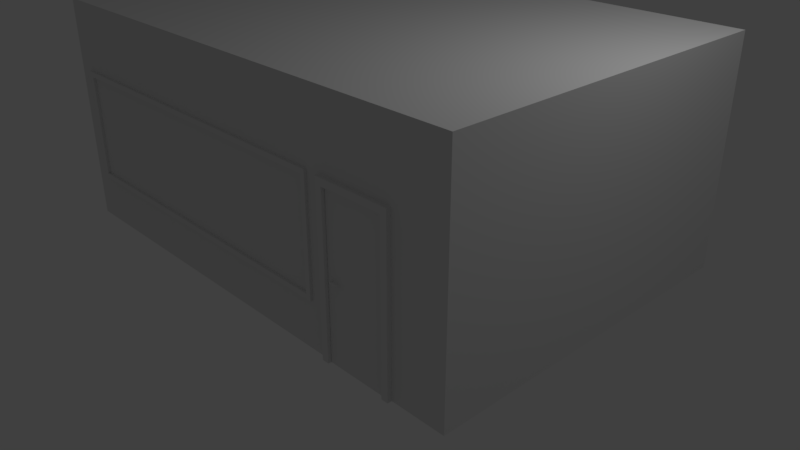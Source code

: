 # Source: Shop.blend  (saved by Blender 2.79.0; exported with 4.5.12 LTS)
import bpy
from mathutils import Matrix  # noqa: F401  (used for matrix-valued properties, if any)

bpy.ops.wm.read_factory_settings(use_empty=True)
scene = bpy.context.scene
scene.name = 'Scene'

# ---- collections
col_collection_1 = bpy.data.collections.new('Collection 1'); scene.collection.children.link(col_collection_1)

# ---- materials (node trees are filled in below, after node groups)
mat_material_001 = bpy.data.materials.new('Material.001')
mat_material_001.alpha_threshold = 0.0
mat_material_001.use_transparent_shadow = False
mat_material_001.roughness = 0.5

# ---- node groups
ng_auto_smooth = bpy.data.node_groups.new('Auto Smooth', 'GeometryNodeTree')
_s = ng_auto_smooth.interface.new_socket(name='Geometry', in_out='OUTPUT', socket_type='NodeSocketGeometry')
_s = ng_auto_smooth.interface.new_socket(name='Geometry', in_out='INPUT', socket_type='NodeSocketGeometry')
_s = ng_auto_smooth.interface.new_socket(name='Angle', in_out='INPUT', socket_type='NodeSocketFloat')
_s.subtype = 'ANGLE'
_s.min_value = 0.0
_s.max_value = 3.142
ng_auto_smooth.is_modifier = True
_N = ng_auto_smooth.nodes; _L = ng_auto_smooth.links
n0 = _N.new('NodeGroupOutput'); n0.name = 'Group Output'; n0.location = (480, -100)
n1 = _N.new('NodeGroupInput'); n1.name = 'Group Input'; n1.location = (-420, -300)
n2 = _N.new('NodeGroupInput'); n2.name = 'Group Input.001'; n2.location = (-60, -100)
n3 = _N.new('GeometryNodeSetShadeSmooth'); n3.name = 'Set Shade Smooth'; n3.location = (120, -100)
n3.domain = 'EDGE'
n4 = _N.new('GeometryNodeSetShadeSmooth'); n4.name = 'Set Shade Smooth.001'; n4.location = (300, -100)
n5 = _N.new('GeometryNodeInputMeshEdgeAngle'); n5.name = 'Edge Angle'; n5.location = (-420, -220)
n6 = _N.new('GeometryNodeInputEdgeSmooth'); n6.name = 'Is Edge Smooth'; n6.location = (-60, -160)
n7 = _N.new('GeometryNodeInputShadeSmooth'); n7.name = 'Is Face Smooth'; n7.location = (-240, -340)
n8 = _N.new('FunctionNodeBooleanMath'); n8.name = 'Boolean Math'; n8.location = (-60, -220)
n9 = _N.new('FunctionNodeCompare'); n9.name = 'Compare'; n9.location = (-240, -180)
n9.operation = 'LESS_EQUAL'
_L.new(n5.outputs[0], n9.inputs[0])
_L.new(n4.outputs[0], n0.inputs[0])
_L.new(n1.outputs[1], n9.inputs[1])
_L.new(n9.outputs[0], n8.inputs[0])
_L.new(n7.outputs[0], n8.inputs[1])
_L.new(n2.outputs[0], n3.inputs[0])
_L.new(n6.outputs[0], n3.inputs[1])
_L.new(n3.outputs[0], n4.inputs[0])
_L.new(n8.outputs[0], n3.inputs[2])
n0.is_active_output = True

# ---- material node trees

# ---- world
world_world = bpy.data.worlds.new('World'); scene.world = world_world
world_world.color = (0.05088, 0.05088, 0.05088)
world_world.use_sun_shadow = False
world_world.sun_shadow_jitter_overblur = 0.0
world_world.cycles.sampling_method = 'MANUAL'

# ---- cameras
cam_camera = bpy.data.cameras.new('Camera')
cam_camera.clip_end = 100.0
cam_camera.lens = 35.0
cam_camera.sensor_width = 32.0
cam_camera.sensor_height = 18.0
cam_camera.ortho_scale = 7.314
cam_camera.dof.focus_distance = 0.0
cam_camera.dof.aperture_fstop = 128.0

# ---- lights
light_lamp = bpy.data.lights.new('Lamp', 'POINT')
light_lamp.transmission_factor = 0.0
light_lamp.cutoff_distance = 30.0
light_lamp.energy = 100.0
light_lamp.shadow_buffer_clip_start = 1.001
light_lamp.shadow_soft_size = 0.1
light_lamp.shadow_maximum_resolution = 0.006
light_lamp.use_absolute_resolution = True

# ---- meshes
me_door_001 = bpy.data.meshes.new('Door.001')
me_door_001.from_pydata([(-0.5, -0.1299, -1.194), (-0.5, 0.0001251, -1.194), (-0.5, 0.1816, -1.194), (-0.41, 0.1816, -1.194), (-0.4, -0.1299, -1.194), (-0.5, -0.1299, 0.9063), (-0.5, 0.0001251, 0.9063), (-0.5, 0.1816, 0.9063), (-0.41, 0.1816, 0.8163), (-0.4, -0.1299, 0.8063), (0.5, -0.1299, 0.9063), (0.5, 0.0001251, 0.9063), (0.5, 0.1816, 0.9063), (0.41, 0.1816, 0.8163), (0.4, -0.1299, 0.8063), (0.5, -0.1299, -1.194), (0.5, 0.0001251, -1.194), (0.5, 0.1816, -1.194), (0.41, 0.1816, -1.194), (0.4, -0.1299, -1.194)], [], [(5, 6, 1, 0), (6, 7, 2, 1), (7, 8, 3, 2), (8, 9, 4, 3), (9, 5, 0, 4), (10, 11, 6, 5), (11, 12, 7, 6), (12, 13, 8, 7), (13, 14, 9, 8), (14, 10, 5, 9), (15, 16, 11, 10), (16, 17, 12, 11), (17, 18, 13, 12), (18, 19, 14, 13), (19, 15, 10, 14), (0, 1, 2, 3, 4), (19, 18, 17, 16, 15)])
me_door_001.polygons.foreach_set('use_smooth', [True] * 17)
_uv = me_door_001.uv_layers.new(name='UVMap')
_uv.uv.foreach_set('vector', [0.9822, 0.3989, 0.9822, 0.3989, 0.9822, 0.222, 0.9822, 0.222, 0.9822, 0.3989, 0.9822, 0.3989, 0.9822, 0.222, 0.9822, 0.222, 0.9822, 0.3989, 0.9737, 0.3914, 0.9737, 0.222, 0.9822, 0.222, 0.9737, 0.3914, 0.9727, 0.3905, 0.9727, 0.222, 0.9737, 0.222, 0.9727, 0.3905, 0.9822, 0.3989, 0.9822, 0.222, 0.9727, 0.222, 0.8876, 0.3989, 0.8876, 0.3989, 0.9822, 0.3989, 0.9822, 0.3989, 0.8876, 0.3989, 0.8876, 0.3989, 0.9822, 0.3989, 0.9822, 0.3989, 0.8876, 0.3989, 0.8961, 0.3914, 0.9737, 0.3914, 0.9822, 0.3989, 0.8961, 0.3914, 0.897, 0.3905, 0.9727, 0.3905, 0.9737, 0.3914, 0.897, 0.3905, 0.8876, 0.3989, 0.9822, 0.3989, 0.9727, 0.3905, 0.8876, 0.222, 0.8876, 0.222, 0.8876, 0.3989, 0.8876, 0.3989, 0.8876, 0.222, 0.8876, 0.222, 0.8876, 0.3989, 0.8876, 0.3989, 0.8876, 0.222, 0.8961, 0.222, 0.8961, 0.3914, 0.8876, 0.3989, 0.8961, 0.222, 0.897, 0.222, 0.897, 0.3905, 0.8961, 0.3914, 0.897, 0.222, 0.8876, 0.222, 0.8876, 0.3989, 0.897, 0.3905, 0.9822, 0.222, 0.9822, 0.222, 0.9822, 0.222, 0.9737, 0.222, 0.9727, 0.222, 0.897, 0.222, 0.8961, 0.222, 0.8876, 0.222, 0.8876, 0.222, 0.8876, 0.222])
me_door_001.materials.append(mat_material_001)
me_door_001.use_remesh_preserve_volume = False
me_door_001.use_remesh_preserve_attributes = False
me_door_001.use_mirror_vertex_groups = False
me_door_001.update()
me_panel_001 = bpy.data.meshes.new('Panel.001')
me_panel_001.from_pydata([(0.04449, -0.02, 0.05223), (0.0, -0.02, 0.0), (0.0, 0.0, 0.0), (0.04449, 4.377e-08, 0.05223), (0.04449, -0.02, 1.953), (0.0, -0.02, 2.005), (0.0, 0.0, 2.005), (0.04449, 4.377e-08, 1.953), (0.7655, -0.02, 1.953), (0.81, -0.02, 2.005), (0.81, 0.0, 2.005), (0.7655, -4.377e-08, 1.953), (0.7655, -0.02, 0.05223), (0.81, -0.02, 0.0), (0.81, 0.0, 0.0), (0.7655, -4.377e-08, 0.05223)], [], [(4, 5, 1, 0), (5, 6, 2, 1), (6, 7, 3, 2), (8, 9, 5, 4), (9, 10, 6, 5), (10, 11, 7, 6), (12, 13, 9, 8), (13, 14, 10, 9), (14, 15, 11, 10), (0, 1, 13, 12), (1, 2, 14, 13), (2, 3, 15, 14), (3, 7, 11, 15), (12, 8, 4, 0)])
me_panel_001.polygons.foreach_set('use_smooth', [True] * 14)
_uv = me_panel_001.uv_layers.new(name='UVMap')
_uv.uv.foreach_set('vector', [0.988, 0.1991, 0.9938, 0.2043, 0.9938, 0.004458, 0.988, 0.009662, 0.9938, 0.2043, 0.9938, 0.2043, 0.9938, 0.004458, 0.9938, 0.004458, 0.9938, 0.2043, 0.988, 0.1991, 0.988, 0.009662, 0.9938, 0.004458, 0.8947, 0.1991, 0.889, 0.2043, 0.9938, 0.2043, 0.988, 0.1991, 0.889, 0.2043, 0.889, 0.2043, 0.9938, 0.2043, 0.9938, 0.2043, 0.889, 0.2043, 0.8947, 0.1991, 0.988, 0.1991, 0.9938, 0.2043, 0.8947, 0.009662, 0.889, 0.004458, 0.889, 0.2043, 0.8947, 0.1991, 0.889, 0.004458, 0.889, 0.004458, 0.889, 0.2043, 0.889, 0.2043, 0.889, 0.004458, 0.8947, 0.009662, 0.8947, 0.1991, 0.889, 0.2043, 0.988, 0.009662, 0.9938, 0.004458, 0.889, 0.004458, 0.8947, 0.009662, 0.9938, 0.004458, 0.9938, 0.004458, 0.889, 0.004458, 0.889, 0.004458, 0.9938, 0.004458, 0.988, 0.009662, 0.8947, 0.009662, 0.889, 0.004458, 0.4098, 0.6511, 0.4098, 0.8455, 0.3361, 0.8455, 0.3361, 0.6511, 0.3361, 0.6511, 0.3361, 0.8455, 0.4098, 0.8455, 0.4098, 0.6511])
me_panel_001.materials.append(mat_material_001)
me_panel_001.use_remesh_preserve_volume = False
me_panel_001.use_remesh_preserve_attributes = False
me_panel_001.use_mirror_vertex_groups = False
me_panel_001.update()
me_handle = bpy.data.meshes.new('Handle')
me_handle.from_pydata([(0.017, 0.0025, -0.0585), (-0.015, 0.001, -0.099), (-0.0165, 0.0025, -0.0585), (0.00025, 0.003, -0.0585), (0.0, 0.0025, -0.107), (-0.018, 0.001, 0.004), (0.00025, 0.003, 0.039), (-0.018, 0.0025, 0.004), (0.019, 0.0025, 0.004), (0.008, 0.0415, 0.0), (0.0005, 0.0025, -0.0165), (0.0005, 0.0025, 0.0205), (-0.0125, 0.0025, 0.002), (0.0135, 0.0025, 0.002), (-0.016, 0.0475, 0.00025), (0.0005, 0.0415, 0.007), (-0.007, 0.0415, 0.0), (0.0005, 0.0415, -0.007), (0.0005, 0.0475, 0.0), (0.0005, 0.04475, -0.012), (0.008, 0.045, 2.328e-10), (0.0005, 0.04475, 0.012), (-0.066, 0.0445, 0.013), (-0.016, 0.0415, 0.00025), (-0.016, 0.0445, -0.01175), (-0.016, 0.0445, 0.01225), (0.0, 0.003, -0.099), (0.015, 0.001, -0.099), (0.0, 0.001, -0.107), (-0.0165, 0.001, 0.039), (0.019, 0.001, 0.004), (0.017, 0.001, -0.0585), (-0.1135, 0.0445, 0.013), (-0.066, 0.041, 0.0005), (-0.066, 0.0445, -0.012), (-0.066, 0.048, 0.0005), (-0.12, 0.0445, 0.0005), (-0.1135, 0.041, 0.0005), (-0.1135, 0.0445, -0.012), (-0.1135, 0.048, 0.0005), (0.0005, 0.0035, -0.007), (-0.007, 0.0035, 0.0), (0.0005, 0.0035, 0.007), (0.008, 0.0035, 0.0), (0.0005, 0.023, -0.007), (-0.007, 0.023, 0.0), (0.0005, 0.023, 0.007), (0.008, 0.023, 0.0), (-0.015, 0.0025, -0.099), (-0.0165, 0.001, -0.0585), (0.015, 0.0025, -0.099), (0.0, 0.0025, 0.044), (0.0, 0.001, 0.044), (0.017, 0.001, 0.039), (-0.0165, 0.0025, 0.039), (0.017, 0.0025, 0.039), (0.017, -0.0225, -0.0585), (-0.015, -0.021, -0.099), (-0.0165, -0.0225, -0.0585), (0.00025, -0.023, -0.0585), (0.0, -0.0225, -0.107), (-0.018, -0.021, 0.004), (0.00025, -0.023, 0.039), (-0.018, -0.0225, 0.004), (0.019, -0.0225, 0.004), (0.008, -0.0615, 0.0), (0.0005, -0.0225, -0.0165), (0.0005, -0.0225, 0.0205), (-0.0125, -0.0225, 0.002), (0.0135, -0.0225, 0.002), (-0.016, -0.0675, 0.00025), (0.0005, -0.0615, 0.007), (-0.007, -0.0615, 0.0), (0.0005, -0.0615, -0.007), (0.0005, -0.0675, 0.0), (0.0005, -0.06475, -0.012), (0.008, -0.065, -2.328e-10), (0.0005, -0.06475, 0.012), (-0.066, -0.0645, 0.013), (-0.016, -0.0615, 0.00025), (-0.016, -0.0645, -0.01175), (-0.016, -0.0645, 0.01225), (0.0, -0.023, -0.099), (0.015, -0.021, -0.099), (0.0, -0.021, -0.107), (-0.0165, -0.021, 0.039), (0.019, -0.021, 0.004), (0.017, -0.021, -0.0585), (-0.1135, -0.0645, 0.013), (-0.066, -0.061, 0.0005), (-0.066, -0.0645, -0.012), (-0.066, -0.068, 0.0005), (-0.12, -0.0645, 0.0005), (-0.1135, -0.061, 0.0005), (-0.1135, -0.0645, -0.012), (-0.1135, -0.068, 0.0005), (0.0005, -0.0235, -0.007), (-0.007, -0.0235, 0.0), (0.0005, -0.0235, 0.007), (0.008, -0.0235, 0.0), (0.0005, -0.043, -0.007), (-0.007, -0.043, 0.0), (0.0005, -0.043, 0.007), (0.008, -0.043, 0.0), (-0.015, -0.0225, -0.099), (-0.0165, -0.021, -0.0585), (0.015, -0.0225, -0.099), (0.0, -0.0225, 0.044), (0.0, -0.021, 0.044), (0.017, -0.021, 0.039), (-0.0165, -0.0225, 0.039), (0.017, -0.0225, 0.039), (0.01281, 0.002875, -0.0585), (0.0185, 0.0025, -0.02662), (0.017, 0.001875, -0.0585), (0.0155, 0.0025, -0.08488), (-0.015, 0.001875, -0.099), (-0.01125, 0.001, -0.105), (-0.015, 0.0, -0.099), (-0.01537, 0.001, -0.08487), (-0.0165, 0.001875, -0.0585), (-0.01763, 0.0025, -0.02662), (-0.01231, 0.002875, -0.0585), (-0.01537, 0.0025, -0.08488), (0.0004375, 0.002875, -0.03175), (6.25e-05, 0.003, -0.08488), (0.0, 0.001875, -0.107), (-0.01125, 0.0025, -0.105), (0.0, 0.002875, -0.105), (0.01125, 0.0025, -0.105), (-0.018, 0.001875, 0.004), (-0.01763, 0.001, -0.02662), (-0.018, 0.0, 0.004), (-0.01763, 0.001, 0.02775), (0.0004375, 0.002875, 0.03188), (-0.01231, 0.002875, 0.039), (6.25e-05, 0.002875, 0.04275), (0.01281, 0.002875, 0.039), (-0.01763, 0.0025, 0.02775), (-0.01662, 0.00275, 0.0035), (0.01762, 0.00275, 0.0035), (0.0185, 0.0025, 0.02775), (0.019, 0.001875, 0.004), (0.008, 0.03663, 0.0), (0.006125, 0.0415, -0.00525), (0.008, 0.04262, 5.821e-11), (0.006125, 0.0415, 0.00525), (0.0005, 0.0025, -0.009375), (0.01025, 0.0025, -0.01187), (-0.00925, 0.0025, -0.01187), (0.0005, 0.0025, 0.01038), (-0.00925, 0.0025, 0.01588), (0.01025, 0.0025, 0.01588), (-0.008375, 0.0025, 0.0005), (0.009375, 0.0025, 0.0005), (-0.007375, 0.04725, 6.25e-05), (-0.016, 0.04675, -0.009875), (-0.033, 0.04788, 0.0004375), (-0.016, 0.04675, 0.01038), (0.0005, 0.03663, 0.007), (0.0005, 0.04256, 0.00825), (-0.005125, 0.0415, 0.00525), (-0.007, 0.03663, 0.0), (-0.00925, 0.04175, 6.25e-05), (-0.005125, 0.0415, -0.00525), (0.0005, 0.03663, -0.007), (0.0005, 0.04256, -0.00825), (0.0005, 0.04681, -0.0115), (0.0005, 0.04681, 0.0115), (0.006125, 0.04713, 5.821e-11), (-0.007375, 0.04456, -0.01169), (0.006125, 0.04494, -0.00925), (0.006125, 0.04494, 0.00925), (-0.007375, 0.04456, 0.01181), (-0.033, 0.0445, 0.01281), (-0.066, 0.04713, 0.009875), (-0.09838, 0.0445, 0.013), (-0.066, 0.04188, 0.009875), (-0.016, 0.04225, 0.008125), (-0.033, 0.04112, 0.0004375), (-0.016, 0.04225, -0.007625), (-0.033, 0.0445, -0.01194), (-0.01125, 0.002875, -0.099), (0.01125, 0.002875, -0.099), (0.015, 0.001875, -0.099), (0.0155, 0.001, -0.08487), (0.015, 0.0, -0.099), (0.01125, 0.001, -0.105), (0.0, 0.0, -0.107), (-0.0165, 0.0, 0.039), (-0.01162, 0.001, 0.04275), (-0.0165, 0.001875, 0.039), (0.0185, 0.001, 0.02775), (0.019, 0.0, 0.004), (0.0185, 0.001, -0.02662), (0.017, 0.0, -0.0585), (-0.1135, 0.04713, 0.009875), (-0.1184, 0.0445, 0.009875), (-0.1135, 0.04188, 0.009875), (-0.09838, 0.041, 0.0005), (-0.066, 0.04188, -0.008875), (-0.09838, 0.0445, -0.012), (-0.066, 0.04713, -0.008875), (-0.09838, 0.048, 0.0005), (-0.1184, 0.04188, 0.0005), (-0.1184, 0.04713, 0.0005), (-0.1184, 0.0445, -0.008875), (-0.1135, 0.04188, -0.008875), (-0.1135, 0.04713, -0.008875), (-0.005125, 0.0035, -0.00525), (0.0005, 0.009125, -0.007), (0.006125, 0.0035, -0.00525), (-0.005125, 0.0035, 0.00525), (-0.007, 0.009125, 0.0), (0.006125, 0.0035, 0.00525), (0.0005, 0.009125, 0.007), (0.008, 0.009125, 0.0), (-0.005125, 0.023, -0.00525), (0.006125, 0.023, -0.00525), (-0.005125, 0.023, 0.00525), (0.006125, 0.023, 0.00525), (-0.0165, 0.0, -0.0585), (0.0, 0.001875, 0.044), (0.01175, 0.0025, 0.04275), (-0.01162, 0.0025, 0.04275), (0.0, 0.0, 0.044), (0.01175, 0.001, 0.04275), (0.017, 0.001875, 0.039), (0.017, 0.0, 0.039), (0.01281, -0.02287, -0.0585), (0.0155, -0.0225, -0.08488), (0.017, -0.02187, -0.0585), (0.0185, -0.0225, -0.02662), (-0.015, -0.02187, -0.099), (-0.01537, -0.021, -0.08487), (-0.015, -0.02, -0.099), (-0.01125, -0.021, -0.105), (-0.0165, -0.02187, -0.0585), (-0.01537, -0.0225, -0.08488), (-0.01231, -0.02287, -0.0585), (-0.01763, -0.0225, -0.02662), (6.25e-05, -0.023, -0.08488), (0.0004375, -0.02287, -0.03175), (0.0, -0.02187, -0.107), (0.01125, -0.0225, -0.105), (0.0, -0.02287, -0.105), (-0.01125, -0.0225, -0.105), (-0.018, -0.02187, 0.004), (-0.01763, -0.021, 0.02775), (-0.018, -0.02, 0.004), (-0.01763, -0.021, -0.02662), (0.0004375, -0.02287, 0.03188), (0.01281, -0.02287, 0.039), (6.25e-05, -0.02287, 0.04275), (-0.01231, -0.02287, 0.039), (-0.01662, -0.02275, 0.0035), (-0.01763, -0.0225, 0.02775), (0.019, -0.02187, 0.004), (0.0185, -0.0225, 0.02775), (0.01762, -0.02275, 0.0035), (0.008, -0.05663, 0.0), (0.006125, -0.0615, 0.00525), (0.008, -0.06262, -5.821e-11), (0.006125, -0.0615, -0.00525), (0.0005, -0.0225, -0.009375), (-0.00925, -0.0225, -0.01187), (0.01025, -0.0225, -0.01187), (0.0005, -0.0225, 0.01038), (0.01025, -0.0225, 0.01588), (-0.00925, -0.0225, 0.01588), (-0.008375, -0.0225, 0.0005), (0.009375, -0.0225, 0.0005), (-0.007375, -0.06725, 6.25e-05), (-0.016, -0.06675, 0.01038), (-0.033, -0.06787, 0.0004375), (-0.016, -0.06675, -0.009875), (0.0005, -0.05663, 0.007), (-0.005125, -0.0615, 0.00525), (0.0005, -0.06256, 0.00825), (-0.007, -0.05663, 0.0), (-0.005125, -0.0615, -0.00525), (-0.00925, -0.06175, 6.25e-05), (0.0005, -0.05663, -0.007), (0.0005, -0.06256, -0.00825), (0.0005, -0.06681, -0.0115), (0.006125, -0.06712, -5.821e-11), (0.0005, -0.06681, 0.0115), (0.006125, -0.06494, -0.00925), (-0.007375, -0.06456, -0.01169), (0.006125, -0.06494, 0.00925), (-0.007375, -0.06456, 0.01181), (-0.033, -0.0645, 0.01281), (-0.066, -0.06188, 0.009875), (-0.09838, -0.0645, 0.013), (-0.066, -0.06712, 0.009875), (-0.016, -0.06225, -0.007625), (-0.033, -0.06112, 0.0004375), (-0.016, -0.06225, 0.008125), (-0.033, -0.0645, -0.01194), (-0.01125, -0.02287, -0.099), (0.01125, -0.02287, -0.099), (0.015, -0.02187, -0.099), (0.01125, -0.021, -0.105), (0.015, -0.02, -0.099), (0.0155, -0.021, -0.08487), (0.0, -0.02, -0.107), (-0.0165, -0.02187, 0.039), (-0.01162, -0.021, 0.04275), (-0.0165, -0.02, 0.039), (0.0185, -0.021, -0.02662), (0.019, -0.02, 0.004), (0.0185, -0.021, 0.02775), (0.017, -0.02, -0.0585), (-0.1135, -0.06188, 0.009875), (-0.1184, -0.0645, 0.009875), (-0.1135, -0.06712, 0.009875), (-0.066, -0.06188, -0.008875), (-0.09838, -0.061, 0.0005), (-0.066, -0.06712, -0.008875), (-0.09838, -0.0645, -0.012), (-0.09838, -0.068, 0.0005), (-0.1184, -0.06188, 0.0005), (-0.1184, -0.0645, -0.008875), (-0.1184, -0.06712, 0.0005), (-0.1135, -0.06188, -0.008875), (-0.1135, -0.06712, -0.008875), (0.006125, -0.0235, -0.00525), (0.0005, -0.02913, -0.007), (-0.005125, -0.0235, -0.00525), (-0.007, -0.02913, 0.0), (-0.005125, -0.0235, 0.00525), (0.0005, -0.02913, 0.007), (0.006125, -0.0235, 0.00525), (0.008, -0.02913, 0.0), (0.006125, -0.043, -0.00525), (-0.005125, -0.043, -0.00525), (-0.005125, -0.043, 0.00525), (0.006125, -0.043, 0.00525), (-0.0165, -0.02, -0.0585), (0.0, -0.02187, 0.044), (-0.01162, -0.0225, 0.04275), (0.01175, -0.0225, 0.04275), (0.01175, -0.021, 0.04275), (0.0, -0.02, 0.044), (0.017, -0.02, 0.039), (0.017, -0.02187, 0.039), (0.008333, 0.002778, -0.1034), (0.007156, 0.0025, -0.006906), (0.01125, 0.001875, -0.105), (0.0185, 0.001875, -0.02662), (-0.008333, 0.002778, -0.1034), (-0.006156, 0.0025, -0.006906), (-0.01125, 0.001875, -0.105), (-0.01763, 0.001875, -0.02662), (0.007156, 0.0025, 0.007906), (0.0185, 0.001875, 0.02775), (-0.01763, 0.001875, 0.02775), (-0.006156, 0.0025, 0.007906), (-0.01421, 0.00284, -0.02534), (0.01513, 0.00284, -0.02534), (-0.01421, 0.00284, 0.0283), (0.01513, 0.00284, 0.0283), (-0.00724, 0.04227, -0.00682), (0.006125, 0.04261, -0.00625), (-0.00724, 0.04227, 0.0069), (0.006125, 0.04261, 0.00625), (-0.007375, 0.04658, -0.01078), (0.004667, 0.04647, -0.007889), (-0.007375, 0.04658, 0.01091), (0.004667, 0.04647, 0.007889), (-0.033, 0.04197, 0.009437), (-0.033, 0.04197, -0.008562), (-0.033, 0.04703, 0.01), (-0.033, 0.04703, -0.009125), (0.0185, 0.0, -0.02662), (0.01125, 0.0, -0.105), (-0.01125, 0.0, -0.105), (-0.01763, 0.0, -0.02662), (0.0185, 0.0, 0.02775), (-0.01763, 0.0, 0.02775), (-0.09838, 0.04188, 0.009875), (-0.09838, 0.04188, -0.008875), (-0.09838, 0.04713, 0.009875), (-0.09838, 0.04713, -0.008875), (-0.1171, 0.04256, 0.007444), (-0.1171, 0.04256, -0.006444), (-0.1171, 0.04644, 0.007444), (-0.1171, 0.04644, -0.006444), (0.006125, 0.009125, -0.00525), (0.006125, 0.009125, 0.00525), (-0.005125, 0.009125, 0.00525), (-0.005125, 0.009125, -0.00525), (0.006125, 0.03663, -0.00525), (0.006125, 0.03663, 0.00525), (-0.005125, 0.03663, 0.00525), (-0.005125, 0.03663, -0.00525), (0.01164, 0.002875, -0.08488), (0.0155, 0.001875, -0.08488), (-0.01537, 0.001875, -0.08488), (-0.01152, 0.002875, -0.08488), (0.0155, 0.0, -0.08488), (-0.01537, 0.0, -0.08488), (0.009028, 0.002778, 0.04178), (0.01175, 0.001875, 0.04275), (-0.01162, 0.001875, 0.04275), (-0.008806, 0.002778, 0.04178), (0.01175, 0.0, 0.04275), (-0.01162, 0.0, 0.04275), (0.008333, -0.02278, -0.1034), (0.007156, -0.0225, -0.006906), (0.01125, -0.02188, -0.105), (0.0185, -0.02188, -0.02662), (-0.008333, -0.02278, -0.1034), (-0.006156, -0.0225, -0.006906), (-0.01125, -0.02188, -0.105), (-0.01763, -0.02188, -0.02662), (0.007156, -0.0225, 0.007906), (0.0185, -0.02188, 0.02775), (-0.01763, -0.02188, 0.02775), (-0.006156, -0.0225, 0.007906), (-0.01421, -0.02284, -0.02534), (0.01513, -0.02284, -0.02534), (-0.01421, -0.02284, 0.0283), (0.01513, -0.02284, 0.0283), (-0.00724, -0.06227, -0.00682), (0.006125, -0.06261, -0.00625), (-0.00724, -0.06227, 0.0069), (0.006125, -0.06261, 0.00625), (-0.007375, -0.06658, -0.01078), (0.004667, -0.06647, -0.007889), (-0.007375, -0.06658, 0.01091), (0.004667, -0.06647, 0.007889), (-0.033, -0.06197, 0.009437), (-0.033, -0.06197, -0.008562), (-0.033, -0.06703, 0.01), (-0.033, -0.06703, -0.009125), (0.0185, -0.02, -0.02662), (0.01125, -0.02, -0.105), (-0.01125, -0.02, -0.105), (-0.01763, -0.02, -0.02662), (0.0185, -0.02, 0.02775), (-0.01763, -0.02, 0.02775), (-0.09838, -0.06187, 0.009875), (-0.09838, -0.06187, -0.008875), (-0.09838, -0.06712, 0.009875), (-0.09838, -0.06712, -0.008875), (-0.1171, -0.06256, 0.007444), (-0.1171, -0.06256, -0.006444), (-0.1171, -0.06644, 0.007444), (-0.1171, -0.06644, -0.006444), (0.006125, -0.02913, -0.00525), (0.006125, -0.02913, 0.00525), (-0.005125, -0.02913, 0.00525), (-0.005125, -0.02913, -0.00525), (0.006125, -0.05663, -0.00525), (0.006125, -0.05663, 0.00525), (-0.005125, -0.05663, 0.00525), (-0.005125, -0.05663, -0.00525), (0.01164, -0.02287, -0.08488), (0.0155, -0.02188, -0.08488), (-0.01537, -0.02188, -0.08488), (-0.01152, -0.02287, -0.08488), (0.0155, -0.02, -0.08488), (-0.01537, -0.02, -0.08488), (0.009028, -0.02278, 0.04178), (0.01175, -0.02188, 0.04275), (-0.01162, -0.02188, 0.04275), (-0.008806, -0.02278, 0.04178), (0.01175, -0.02, 0.04275), (-0.01162, -0.02, 0.04275)], [], [(0, 112, 359, 113), (0, 113, 349, 114), (0, 114, 397, 115), (0, 115, 396, 112), (1, 116, 352, 117), (1, 117, 376, 118), (1, 118, 401, 119), (1, 119, 398, 116), (2, 120, 353, 121), (2, 121, 358, 122), (2, 122, 399, 123), (2, 123, 398, 120), (3, 122, 358, 124), (3, 124, 359, 112), (3, 112, 396, 125), (3, 125, 399, 122), (4, 126, 352, 127), (4, 127, 350, 128), (4, 128, 346, 129), (4, 129, 348, 126), (5, 130, 353, 131), (5, 131, 377, 132), (5, 132, 379, 133), (5, 133, 356, 130), (6, 134, 360, 135), (6, 135, 405, 136), (6, 136, 402, 137), (6, 137, 361, 134), (7, 121, 353, 130), (7, 130, 356, 138), (7, 138, 360, 139), (7, 139, 358, 121), (8, 113, 359, 140), (8, 140, 361, 141), (8, 141, 355, 142), (8, 142, 349, 113), (9, 143, 392, 144), (9, 144, 363, 145), (9, 145, 365, 146), (9, 146, 393, 143), (10, 147, 347, 148), (10, 148, 359, 124), (10, 124, 358, 149), (10, 149, 351, 147), (11, 150, 357, 151), (11, 151, 360, 134), (11, 134, 361, 152), (11, 152, 354, 150), (12, 153, 351, 149), (12, 149, 358, 139), (12, 139, 360, 151), (12, 151, 357, 153), (13, 154, 354, 152), (13, 152, 361, 140), (13, 140, 359, 148), (13, 148, 347, 154), (14, 155, 366, 156), (14, 156, 373, 157), (14, 157, 372, 158), (14, 158, 368, 155), (15, 159, 393, 146), (15, 146, 365, 160), (15, 160, 364, 161), (15, 161, 394, 159), (16, 162, 394, 161), (16, 161, 364, 163), (16, 163, 362, 164), (16, 164, 395, 162), (17, 165, 395, 164), (17, 164, 362, 166), (17, 166, 363, 144), (17, 144, 392, 165), (18, 167, 366, 155), (18, 155, 368, 168), (18, 168, 369, 169), (18, 169, 367, 167), (19, 166, 362, 170), (19, 170, 366, 167), (19, 167, 367, 171), (19, 171, 363, 166), (20, 145, 363, 171), (20, 171, 367, 169), (20, 169, 369, 172), (20, 172, 365, 145), (21, 160, 365, 172), (21, 172, 369, 168), (21, 168, 368, 173), (21, 173, 364, 160), (22, 174, 372, 175), (22, 175, 382, 176), (22, 176, 380, 177), (22, 177, 370, 174), (23, 163, 364, 178), (23, 178, 370, 179), (23, 179, 371, 180), (23, 180, 362, 163), (24, 170, 362, 180), (24, 180, 371, 181), (24, 181, 373, 156), (24, 156, 366, 170), (25, 173, 368, 158), (25, 158, 372, 174), (25, 174, 370, 178), (25, 178, 364, 173), (26, 182, 399, 125), (26, 125, 396, 183), (26, 183, 346, 128), (26, 128, 350, 182), (27, 184, 397, 185), (27, 185, 400, 186), (27, 186, 375, 187), (27, 187, 348, 184), (28, 126, 348, 187), (28, 187, 375, 188), (28, 188, 376, 117), (28, 117, 352, 126), (29, 133, 379, 189), (29, 189, 407, 190), (29, 190, 404, 191), (29, 191, 356, 133), (30, 142, 355, 192), (30, 192, 378, 193), (30, 193, 374, 194), (30, 194, 349, 142), (31, 114, 349, 194), (31, 194, 374, 195), (31, 195, 400, 185), (31, 185, 397, 114), (32, 176, 382, 196), (32, 196, 386, 197), (32, 197, 384, 198), (32, 198, 380, 176), (33, 179, 370, 177), (33, 177, 380, 199), (33, 199, 381, 200), (33, 200, 371, 179), (34, 181, 371, 200), (34, 200, 381, 201), (34, 201, 383, 202), (34, 202, 373, 181), (35, 157, 373, 202), (35, 202, 383, 203), (35, 203, 382, 175), (35, 175, 372, 157), (36, 204, 384, 197), (36, 197, 386, 205), (36, 205, 387, 206), (36, 206, 385, 204), (37, 199, 380, 198), (37, 198, 384, 204), (37, 204, 385, 207), (37, 207, 381, 199), (38, 201, 381, 207), (38, 207, 385, 206), (38, 206, 387, 208), (38, 208, 383, 201), (39, 203, 383, 208), (39, 208, 387, 205), (39, 205, 386, 196), (39, 196, 382, 203), (40, 147, 351, 209), (40, 209, 391, 210), (40, 210, 388, 211), (40, 211, 347, 147), (41, 153, 357, 212), (41, 212, 390, 213), (41, 213, 391, 209), (41, 209, 351, 153), (42, 150, 354, 214), (42, 214, 389, 215), (42, 215, 390, 212), (42, 212, 357, 150), (43, 154, 347, 211), (43, 211, 388, 216), (43, 216, 389, 214), (43, 214, 354, 154), (44, 210, 391, 217), (44, 217, 395, 165), (44, 165, 392, 218), (44, 218, 388, 210), (45, 213, 390, 219), (45, 219, 394, 162), (45, 162, 395, 217), (45, 217, 391, 213), (46, 215, 389, 220), (46, 220, 393, 159), (46, 159, 394, 219), (46, 219, 390, 215), (47, 216, 388, 218), (47, 218, 392, 143), (47, 143, 393, 220), (47, 220, 389, 216), (48, 116, 398, 123), (48, 123, 399, 182), (48, 182, 350, 127), (48, 127, 352, 116), (49, 120, 398, 119), (49, 119, 401, 221), (49, 221, 377, 131), (49, 131, 353, 120), (50, 183, 396, 115), (50, 115, 397, 184), (50, 184, 348, 129), (50, 129, 346, 183), (51, 222, 403, 223), (51, 223, 402, 136), (51, 136, 405, 224), (51, 224, 404, 222), (52, 222, 404, 190), (52, 190, 407, 225), (52, 225, 406, 226), (52, 226, 403, 222), (53, 192, 355, 227), (53, 227, 403, 226), (53, 226, 406, 228), (53, 228, 378, 192), (54, 138, 356, 191), (54, 191, 404, 224), (54, 224, 405, 135), (54, 135, 360, 138), (55, 141, 361, 137), (55, 137, 402, 223), (55, 223, 403, 227), (55, 227, 355, 141), (56, 229, 458, 230), (56, 230, 459, 231), (56, 231, 411, 232), (56, 232, 421, 229), (57, 233, 460, 234), (57, 234, 463, 235), (57, 235, 438, 236), (57, 236, 414, 233), (58, 237, 460, 238), (58, 238, 461, 239), (58, 239, 420, 240), (58, 240, 415, 237), (59, 239, 461, 241), (59, 241, 458, 229), (59, 229, 421, 242), (59, 242, 420, 239), (60, 243, 410, 244), (60, 244, 408, 245), (60, 245, 412, 246), (60, 246, 414, 243), (61, 247, 418, 248), (61, 248, 441, 249), (61, 249, 439, 250), (61, 250, 415, 247), (62, 251, 423, 252), (62, 252, 464, 253), (62, 253, 467, 254), (62, 254, 422, 251), (63, 240, 420, 255), (63, 255, 422, 256), (63, 256, 418, 247), (63, 247, 415, 240), (64, 232, 411, 257), (64, 257, 417, 258), (64, 258, 423, 259), (64, 259, 421, 232), (65, 260, 455, 261), (65, 261, 427, 262), (65, 262, 425, 263), (65, 263, 454, 260), (66, 264, 413, 265), (66, 265, 420, 242), (66, 242, 421, 266), (66, 266, 409, 264), (67, 267, 416, 268), (67, 268, 423, 251), (67, 251, 422, 269), (67, 269, 419, 267), (68, 270, 419, 269), (68, 269, 422, 255), (68, 255, 420, 265), (68, 265, 413, 270), (69, 271, 409, 266), (69, 266, 421, 259), (69, 259, 423, 268), (69, 268, 416, 271), (70, 272, 430, 273), (70, 273, 434, 274), (70, 274, 435, 275), (70, 275, 428, 272), (71, 276, 456, 277), (71, 277, 426, 278), (71, 278, 427, 261), (71, 261, 455, 276), (72, 279, 457, 280), (72, 280, 424, 281), (72, 281, 426, 277), (72, 277, 456, 279), (73, 282, 454, 263), (73, 263, 425, 283), (73, 283, 424, 280), (73, 280, 457, 282), (74, 284, 429, 285), (74, 285, 431, 286), (74, 286, 430, 272), (74, 272, 428, 284), (75, 283, 425, 287), (75, 287, 429, 284), (75, 284, 428, 288), (75, 288, 424, 283), (76, 262, 427, 289), (76, 289, 431, 285), (76, 285, 429, 287), (76, 287, 425, 262), (77, 278, 426, 290), (77, 290, 430, 286), (77, 286, 431, 289), (77, 289, 427, 278), (78, 291, 432, 292), (78, 292, 442, 293), (78, 293, 444, 294), (78, 294, 434, 291), (79, 281, 424, 295), (79, 295, 433, 296), (79, 296, 432, 297), (79, 297, 426, 281), (80, 288, 428, 275), (80, 275, 435, 298), (80, 298, 433, 295), (80, 295, 424, 288), (81, 290, 426, 297), (81, 297, 432, 291), (81, 291, 434, 273), (81, 273, 430, 290), (82, 299, 412, 245), (82, 245, 408, 300), (82, 300, 458, 241), (82, 241, 461, 299), (83, 301, 410, 302), (83, 302, 437, 303), (83, 303, 462, 304), (83, 304, 459, 301), (84, 243, 414, 236), (84, 236, 438, 305), (84, 305, 437, 302), (84, 302, 410, 243), (85, 248, 418, 306), (85, 306, 466, 307), (85, 307, 469, 308), (85, 308, 441, 248), (86, 257, 411, 309), (86, 309, 436, 310), (86, 310, 440, 311), (86, 311, 417, 257), (87, 231, 459, 304), (87, 304, 462, 312), (87, 312, 436, 309), (87, 309, 411, 231), (88, 293, 442, 313), (88, 313, 446, 314), (88, 314, 448, 315), (88, 315, 444, 293), (89, 296, 433, 316), (89, 316, 443, 317), (89, 317, 442, 292), (89, 292, 432, 296), (90, 298, 435, 318), (90, 318, 445, 319), (90, 319, 443, 316), (90, 316, 433, 298), (91, 274, 434, 294), (91, 294, 444, 320), (91, 320, 445, 318), (91, 318, 435, 274), (92, 321, 447, 322), (92, 322, 449, 323), (92, 323, 448, 314), (92, 314, 446, 321), (93, 317, 443, 324), (93, 324, 447, 321), (93, 321, 446, 313), (93, 313, 442, 317), (94, 319, 445, 325), (94, 325, 449, 322), (94, 322, 447, 324), (94, 324, 443, 319), (95, 320, 444, 315), (95, 315, 448, 323), (95, 323, 449, 325), (95, 325, 445, 320), (96, 264, 409, 326), (96, 326, 450, 327), (96, 327, 453, 328), (96, 328, 413, 264), (97, 270, 413, 328), (97, 328, 453, 329), (97, 329, 452, 330), (97, 330, 419, 270), (98, 267, 419, 330), (98, 330, 452, 331), (98, 331, 451, 332), (98, 332, 416, 267), (99, 271, 416, 332), (99, 332, 451, 333), (99, 333, 450, 326), (99, 326, 409, 271), (100, 327, 450, 334), (100, 334, 454, 282), (100, 282, 457, 335), (100, 335, 453, 327), (101, 329, 453, 335), (101, 335, 457, 279), (101, 279, 456, 336), (101, 336, 452, 329), (102, 331, 452, 336), (102, 336, 456, 276), (102, 276, 455, 337), (102, 337, 451, 331), (103, 333, 451, 337), (103, 337, 455, 260), (103, 260, 454, 334), (103, 334, 450, 333), (104, 233, 414, 246), (104, 246, 412, 299), (104, 299, 461, 238), (104, 238, 460, 233), (105, 237, 415, 250), (105, 250, 439, 338), (105, 338, 463, 234), (105, 234, 460, 237), (106, 300, 408, 244), (106, 244, 410, 301), (106, 301, 459, 230), (106, 230, 458, 300), (107, 339, 466, 340), (107, 340, 467, 253), (107, 253, 464, 341), (107, 341, 465, 339), (108, 339, 465, 342), (108, 342, 468, 343), (108, 343, 469, 307), (108, 307, 466, 339), (109, 311, 440, 344), (109, 344, 468, 342), (109, 342, 465, 345), (109, 345, 417, 311), (110, 256, 422, 254), (110, 254, 467, 340), (110, 340, 466, 306), (110, 306, 418, 256), (111, 258, 417, 345), (111, 345, 465, 341), (111, 341, 464, 252), (111, 252, 423, 258)])
me_handle.polygons.foreach_set('use_smooth', [True] * 448)
_uv = me_handle.uv_layers.new(name='UVMap')
_uv.uv.foreach_set('vector', [0.4691, 0.02685, 0.47, 0.02685, 0.4695, 0.03437, 0.4687, 0.03407, 0.4691, 0.02685, 0.4687, 0.03407, 0.4687, 0.03407, 0.4691, 0.02685, 0.4691, 0.02685, 0.4691, 0.02685, 0.4694, 0.02088, 0.4694, 0.02088, 0.4691, 0.02685, 0.4694, 0.02088, 0.4703, 0.02088, 0.47, 0.02685, 0.4763, 0.01768, 0.4763, 0.01768, 0.4755, 0.01632, 0.4755, 0.01632, 0.4763, 0.01768, 0.4755, 0.01632, 0.4755, 0.01632, 0.4763, 0.01768, 0.4763, 0.01768, 0.4763, 0.01768, 0.4764, 0.02088, 0.4764, 0.02088, 0.4763, 0.01768, 0.4764, 0.02088, 0.4764, 0.02088, 0.4763, 0.01768, 0.4766, 0.02685, 0.4766, 0.02685, 0.4769, 0.03407, 0.4769, 0.03407, 0.4766, 0.02685, 0.4769, 0.03407, 0.4761, 0.03437, 0.4757, 0.02685, 0.4766, 0.02685, 0.4757, 0.02685, 0.4755, 0.02088, 0.4764, 0.02088, 0.4766, 0.02685, 0.4764, 0.02088, 0.4764, 0.02088, 0.4766, 0.02685, 0.4729, 0.02685, 0.4757, 0.02685, 0.4761, 0.03437, 0.4728, 0.03291, 0.4729, 0.02685, 0.4728, 0.03291, 0.4695, 0.03437, 0.47, 0.02685, 0.4729, 0.02685, 0.47, 0.02685, 0.4703, 0.02088, 0.4729, 0.02088, 0.4729, 0.02685, 0.4729, 0.02088, 0.4755, 0.02088, 0.4757, 0.02685, 0.4729, 0.01587, 0.4729, 0.01587, 0.4755, 0.01632, 0.4755, 0.01632, 0.4729, 0.01587, 0.4755, 0.01632, 0.4748, 0.01668, 0.4729, 0.01632, 0.4729, 0.01587, 0.4729, 0.01632, 0.471, 0.01668, 0.4704, 0.01632, 0.4729, 0.01587, 0.4704, 0.01632, 0.4704, 0.01632, 0.4729, 0.01587, 0.477, 0.04101, 0.477, 0.04101, 0.4769, 0.03407, 0.4769, 0.03407, 0.477, 0.04101, 0.4769, 0.03407, 0.4769, 0.03407, 0.477, 0.04101, 0.477, 0.04101, 0.477, 0.04101, 0.4769, 0.04639, 0.4769, 0.04639, 0.477, 0.04101, 0.4769, 0.04639, 0.4769, 0.04639, 0.477, 0.04101, 0.4729, 0.04894, 0.4728, 0.04732, 0.4761, 0.04651, 0.4757, 0.04894, 0.4729, 0.04894, 0.4757, 0.04894, 0.4749, 0.04957, 0.4729, 0.04979, 0.4729, 0.04894, 0.4729, 0.04979, 0.4709, 0.04957, 0.47, 0.04894, 0.4729, 0.04894, 0.47, 0.04894, 0.4695, 0.04651, 0.4728, 0.04732, 0.477, 0.04101, 0.4769, 0.03407, 0.4769, 0.03407, 0.477, 0.04101, 0.477, 0.04101, 0.477, 0.04101, 0.4769, 0.04639, 0.4769, 0.04639, 0.477, 0.04101, 0.4769, 0.04639, 0.4761, 0.04651, 0.4767, 0.0409, 0.477, 0.04101, 0.4767, 0.0409, 0.4761, 0.03437, 0.4769, 0.03407, 0.4686, 0.04101, 0.4687, 0.03407, 0.4695, 0.03437, 0.4689, 0.0409, 0.4686, 0.04101, 0.4689, 0.0409, 0.4695, 0.04651, 0.4687, 0.04639, 0.4686, 0.04101, 0.4687, 0.04639, 0.4687, 0.04639, 0.4686, 0.04101, 0.4686, 0.04101, 0.4686, 0.04101, 0.4687, 0.03407, 0.4687, 0.03407, 0.4711, 0.0401, 0.4711, 0.0401, 0.4715, 0.03892, 0.4715, 0.03892, 0.4711, 0.0401, 0.4715, 0.03892, 0.4715, 0.03869, 0.4711, 0.0401, 0.4711, 0.0401, 0.4711, 0.0401, 0.4715, 0.04152, 0.4715, 0.04129, 0.4711, 0.0401, 0.4715, 0.04129, 0.4715, 0.04129, 0.4711, 0.0401, 0.4728, 0.03637, 0.4728, 0.03798, 0.4713, 0.03854, 0.4706, 0.03741, 0.4728, 0.03637, 0.4706, 0.03741, 0.4695, 0.03437, 0.4728, 0.03291, 0.4728, 0.03637, 0.4728, 0.03291, 0.4761, 0.03437, 0.475, 0.03741, 0.4728, 0.03637, 0.475, 0.03741, 0.4743, 0.03854, 0.4728, 0.03798, 0.4728, 0.04475, 0.4728, 0.04245, 0.4743, 0.0419, 0.475, 0.0437, 0.4728, 0.04475, 0.475, 0.0437, 0.4761, 0.04651, 0.4728, 0.04732, 0.4728, 0.04475, 0.4728, 0.04732, 0.4695, 0.04651, 0.4706, 0.0437, 0.4728, 0.04475, 0.4706, 0.0437, 0.4713, 0.0419, 0.4728, 0.04245, 0.4757, 0.04056, 0.4748, 0.04022, 0.4743, 0.03854, 0.475, 0.03741, 0.4757, 0.04056, 0.475, 0.03741, 0.4761, 0.03437, 0.4767, 0.0409, 0.4757, 0.04056, 0.4767, 0.0409, 0.4761, 0.04651, 0.475, 0.0437, 0.4757, 0.04056, 0.475, 0.0437, 0.4743, 0.0419, 0.4748, 0.04022, 0.4698, 0.04056, 0.4708, 0.04022, 0.4713, 0.0419, 0.4706, 0.0437, 0.4698, 0.04056, 0.4706, 0.0437, 0.4695, 0.04651, 0.4689, 0.0409, 0.4698, 0.04056, 0.4689, 0.0409, 0.4695, 0.03437, 0.4706, 0.03741, 0.4698, 0.04056, 0.4706, 0.03741, 0.4713, 0.03854, 0.4708, 0.04022, 0.4765, 0.04016, 0.4746, 0.04012, 0.4746, 0.03766, 0.4765, 0.03787, 0.4765, 0.04016, 0.4765, 0.03787, 0.4804, 0.03804, 0.4804, 0.0402, 0.4765, 0.04016, 0.4804, 0.0402, 0.4804, 0.04237, 0.4765, 0.04245, 0.4765, 0.04016, 0.4765, 0.04245, 0.4746, 0.04257, 0.4746, 0.04012, 0.4728, 0.04169, 0.4728, 0.04169, 0.4715, 0.04129, 0.4715, 0.04129, 0.4728, 0.04169, 0.4715, 0.04129, 0.4715, 0.04152, 0.4728, 0.04197, 0.4728, 0.04169, 0.4728, 0.04197, 0.4745, 0.04167, 0.4741, 0.04129, 0.4728, 0.04169, 0.4741, 0.04129, 0.4741, 0.04129, 0.4728, 0.04169, 0.4745, 0.0401, 0.4745, 0.0401, 0.4741, 0.04129, 0.4741, 0.04129, 0.4745, 0.0401, 0.4741, 0.04129, 0.4745, 0.04167, 0.475, 0.04012, 0.4745, 0.0401, 0.475, 0.04012, 0.4745, 0.03856, 0.4741, 0.03892, 0.4745, 0.0401, 0.4741, 0.03892, 0.4741, 0.03892, 0.4745, 0.0401, 0.4728, 0.03852, 0.4728, 0.03852, 0.4741, 0.03892, 0.4741, 0.03892, 0.4728, 0.03852, 0.4741, 0.03892, 0.4745, 0.03856, 0.4728, 0.03824, 0.4728, 0.03852, 0.4728, 0.03824, 0.4715, 0.03869, 0.4715, 0.03892, 0.4728, 0.03852, 0.4715, 0.03892, 0.4715, 0.03892, 0.4728, 0.03852, 0.4728, 0.0401, 0.4728, 0.0375, 0.4746, 0.03766, 0.4746, 0.04012, 0.4728, 0.0401, 0.4746, 0.04012, 0.4746, 0.04257, 0.4728, 0.04271, 0.4728, 0.0401, 0.4728, 0.04271, 0.4718, 0.04189, 0.4715, 0.0401, 0.4728, 0.0401, 0.4715, 0.0401, 0.4718, 0.03832, 0.4728, 0.0375, 0.4728, 0.03739, 0.4728, 0.03824, 0.4745, 0.03856, 0.4746, 0.03746, 0.4728, 0.03739, 0.4746, 0.03746, 0.4746, 0.03766, 0.4728, 0.0375, 0.4728, 0.03739, 0.4728, 0.0375, 0.4718, 0.03832, 0.4715, 0.03801, 0.4728, 0.03739, 0.4715, 0.03801, 0.4715, 0.03869, 0.4728, 0.03824, 0.4711, 0.0401, 0.4711, 0.0401, 0.4715, 0.03869, 0.4715, 0.03801, 0.4711, 0.0401, 0.4715, 0.03801, 0.4718, 0.03832, 0.4715, 0.0401, 0.4711, 0.0401, 0.4715, 0.0401, 0.4718, 0.04189, 0.4715, 0.0422, 0.4711, 0.0401, 0.4715, 0.0422, 0.4715, 0.04152, 0.4711, 0.0401, 0.4728, 0.04282, 0.4728, 0.04197, 0.4715, 0.04152, 0.4715, 0.0422, 0.4728, 0.04282, 0.4715, 0.0422, 0.4718, 0.04189, 0.4728, 0.04271, 0.4728, 0.04282, 0.4728, 0.04271, 0.4746, 0.04257, 0.4746, 0.04278, 0.4728, 0.04282, 0.4746, 0.04278, 0.4745, 0.04167, 0.4728, 0.04197, 0.4879, 0.04305, 0.4804, 0.04301, 0.4804, 0.04237, 0.4879, 0.04234, 0.4879, 0.04305, 0.4879, 0.04234, 0.4952, 0.04234, 0.4952, 0.04305, 0.4879, 0.04305, 0.4952, 0.04305, 0.4952, 0.04234, 0.4879, 0.04234, 0.4879, 0.04305, 0.4879, 0.04234, 0.4804, 0.04224, 0.4804, 0.04301, 0.4765, 0.04016, 0.475, 0.04012, 0.4745, 0.04167, 0.4765, 0.04194, 0.4765, 0.04016, 0.4765, 0.04194, 0.4804, 0.04224, 0.4804, 0.0402, 0.4765, 0.04016, 0.4804, 0.0402, 0.4804, 0.03817, 0.4765, 0.03838, 0.4765, 0.04016, 0.4765, 0.03838, 0.4745, 0.03856, 0.475, 0.04012, 0.4765, 0.03744, 0.4746, 0.03746, 0.4745, 0.03856, 0.4765, 0.03838, 0.4765, 0.03744, 0.4765, 0.03838, 0.4804, 0.03817, 0.4804, 0.0374, 0.4765, 0.03744, 0.4804, 0.0374, 0.4804, 0.03804, 0.4765, 0.03787, 0.4765, 0.03744, 0.4765, 0.03787, 0.4746, 0.03766, 0.4746, 0.03746, 0.4765, 0.04288, 0.4746, 0.04278, 0.4746, 0.04257, 0.4765, 0.04245, 0.4765, 0.04288, 0.4765, 0.04245, 0.4804, 0.04237, 0.4804, 0.04301, 0.4765, 0.04288, 0.4804, 0.04301, 0.4804, 0.04224, 0.4765, 0.04194, 0.4765, 0.04288, 0.4765, 0.04194, 0.4745, 0.04167, 0.4746, 0.04278, 0.4729, 0.01768, 0.4755, 0.01768, 0.4755, 0.02088, 0.4729, 0.02088, 0.4729, 0.01768, 0.4729, 0.02088, 0.4703, 0.02088, 0.4704, 0.01768, 0.4729, 0.01768, 0.4704, 0.01768, 0.471, 0.01668, 0.4729, 0.01632, 0.4729, 0.01768, 0.4729, 0.01632, 0.4748, 0.01668, 0.4755, 0.01768, 0.4695, 0.01768, 0.4695, 0.01768, 0.4694, 0.02088, 0.4694, 0.02088, 0.4695, 0.01768, 0.4694, 0.02088, 0.4694, 0.02088, 0.4695, 0.01768, 0.4695, 0.01768, 0.4695, 0.01768, 0.4704, 0.01632, 0.4704, 0.01632, 0.4695, 0.01768, 0.4704, 0.01632, 0.4704, 0.01632, 0.4695, 0.01768, 0.4729, 0.01587, 0.4729, 0.01587, 0.4704, 0.01632, 0.4704, 0.01632, 0.4729, 0.01587, 0.4704, 0.01632, 0.4704, 0.01632, 0.4729, 0.01587, 0.4729, 0.01587, 0.4729, 0.01587, 0.4755, 0.01632, 0.4755, 0.01632, 0.4729, 0.01587, 0.4755, 0.01632, 0.4755, 0.01632, 0.4729, 0.01587, 0.4766, 0.04894, 0.4769, 0.04639, 0.4769, 0.04639, 0.4766, 0.04894, 0.4766, 0.04894, 0.4766, 0.04894, 0.4755, 0.04979, 0.4755, 0.04979, 0.4766, 0.04894, 0.4755, 0.04979, 0.4755, 0.04979, 0.4766, 0.04894, 0.4766, 0.04894, 0.4766, 0.04894, 0.4769, 0.04639, 0.4769, 0.04639, 0.4686, 0.04101, 0.4686, 0.04101, 0.4687, 0.04639, 0.4687, 0.04639, 0.4686, 0.04101, 0.4687, 0.04639, 0.4687, 0.04639, 0.4686, 0.04101, 0.4686, 0.04101, 0.4686, 0.04101, 0.4687, 0.03407, 0.4687, 0.03407, 0.4686, 0.04101, 0.4687, 0.03407, 0.4687, 0.03407, 0.4686, 0.04101, 0.4691, 0.02685, 0.4691, 0.02685, 0.4687, 0.03407, 0.4687, 0.03407, 0.4691, 0.02685, 0.4687, 0.03407, 0.4687, 0.03407, 0.4691, 0.02685, 0.4691, 0.02685, 0.4691, 0.02685, 0.4694, 0.02088, 0.4694, 0.02088, 0.4691, 0.02685, 0.4694, 0.02088, 0.4694, 0.02088, 0.4691, 0.02685, 0.4986, 0.04305, 0.4952, 0.04305, 0.4952, 0.04234, 0.4986, 0.04234, 0.4986, 0.04305, 0.4986, 0.04234, 0.4994, 0.04179, 0.4997, 0.04234, 0.4986, 0.04305, 0.4997, 0.04234, 0.4994, 0.04179, 0.4986, 0.04234, 0.4986, 0.04305, 0.4986, 0.04234, 0.4952, 0.04234, 0.4952, 0.04305, 0.4879, 0.04022, 0.4804, 0.0402, 0.4804, 0.04224, 0.4879, 0.04234, 0.4879, 0.04022, 0.4879, 0.04234, 0.4952, 0.04234, 0.4952, 0.04022, 0.4879, 0.04022, 0.4952, 0.04022, 0.4952, 0.03809, 0.4879, 0.03809, 0.4879, 0.04022, 0.4879, 0.03809, 0.4804, 0.03817, 0.4804, 0.0402, 0.4879, 0.03739, 0.4804, 0.0374, 0.4804, 0.03817, 0.4879, 0.03809, 0.4879, 0.03739, 0.4879, 0.03809, 0.4952, 0.03809, 0.4952, 0.03739, 0.4879, 0.03739, 0.4952, 0.03739, 0.4952, 0.03809, 0.4879, 0.03809, 0.4879, 0.03739, 0.4879, 0.03809, 0.4804, 0.03804, 0.4804, 0.0374, 0.4879, 0.04022, 0.4804, 0.0402, 0.4804, 0.03804, 0.4879, 0.03809, 0.4879, 0.04022, 0.4879, 0.03809, 0.4952, 0.03809, 0.4952, 0.04022, 0.4879, 0.04022, 0.4952, 0.04022, 0.4952, 0.04234, 0.4879, 0.04234, 0.4879, 0.04022, 0.4879, 0.04234, 0.4804, 0.04237, 0.4804, 0.0402, 0.5001, 0.04022, 0.4997, 0.04022, 0.4994, 0.04179, 0.4997, 0.04234, 0.5001, 0.04022, 0.4997, 0.04234, 0.4994, 0.04179, 0.4997, 0.04022, 0.5001, 0.04022, 0.4997, 0.04022, 0.4994, 0.03864, 0.4997, 0.03809, 0.5001, 0.04022, 0.4997, 0.03809, 0.4994, 0.03864, 0.4997, 0.04022, 0.4986, 0.04022, 0.4952, 0.04022, 0.4952, 0.04234, 0.4986, 0.04234, 0.4986, 0.04022, 0.4986, 0.04234, 0.4994, 0.04179, 0.4997, 0.04022, 0.4986, 0.04022, 0.4997, 0.04022, 0.4994, 0.03864, 0.4986, 0.03809, 0.4986, 0.04022, 0.4986, 0.03809, 0.4952, 0.03809, 0.4952, 0.04022, 0.4986, 0.03739, 0.4952, 0.03739, 0.4952, 0.03809, 0.4986, 0.03809, 0.4986, 0.03739, 0.4986, 0.03809, 0.4994, 0.03864, 0.4997, 0.03809, 0.4986, 0.03739, 0.4997, 0.03809, 0.4994, 0.03864, 0.4986, 0.03809, 0.4986, 0.03739, 0.4986, 0.03809, 0.4952, 0.03809, 0.4952, 0.03739, 0.4986, 0.04022, 0.4952, 0.04022, 0.4952, 0.03809, 0.4986, 0.03809, 0.4986, 0.04022, 0.4986, 0.03809, 0.4994, 0.03864, 0.4997, 0.04022, 0.4986, 0.04022, 0.4997, 0.04022, 0.4994, 0.04179, 0.4986, 0.04234, 0.4986, 0.04022, 0.4986, 0.04234, 0.4952, 0.04234, 0.4952, 0.04022, 0.4728, 0.03852, 0.4728, 0.03798, 0.4743, 0.03854, 0.4741, 0.03892, 0.4728, 0.03852, 0.4741, 0.03892, 0.4741, 0.03892, 0.4728, 0.03852, 0.4728, 0.03852, 0.4728, 0.03852, 0.4715, 0.03892, 0.4715, 0.03892, 0.4728, 0.03852, 0.4715, 0.03892, 0.4713, 0.03854, 0.4728, 0.03798, 0.4745, 0.0401, 0.4748, 0.04022, 0.4743, 0.0419, 0.4741, 0.04129, 0.4745, 0.0401, 0.4741, 0.04129, 0.4741, 0.04129, 0.4745, 0.0401, 0.4745, 0.0401, 0.4745, 0.0401, 0.4741, 0.03892, 0.4741, 0.03892, 0.4745, 0.0401, 0.4741, 0.03892, 0.4743, 0.03854, 0.4748, 0.04022, 0.4728, 0.04169, 0.4728, 0.04245, 0.4713, 0.0419, 0.4715, 0.04129, 0.4728, 0.04169, 0.4715, 0.04129, 0.4715, 0.04129, 0.4728, 0.04169, 0.4728, 0.04169, 0.4728, 0.04169, 0.4741, 0.04129, 0.4741, 0.04129, 0.4728, 0.04169, 0.4741, 0.04129, 0.4743, 0.0419, 0.4728, 0.04245, 0.4711, 0.0401, 0.4708, 0.04022, 0.4713, 0.03854, 0.4715, 0.03892, 0.4711, 0.0401, 0.4715, 0.03892, 0.4715, 0.03892, 0.4711, 0.0401, 0.4711, 0.0401, 0.4711, 0.0401, 0.4715, 0.04129, 0.4715, 0.04129, 0.4711, 0.0401, 0.4715, 0.04129, 0.4713, 0.0419, 0.4708, 0.04022, 0.4728, 0.03852, 0.4728, 0.03852, 0.4741, 0.03892, 0.4741, 0.03892, 0.4728, 0.03852, 0.4741, 0.03892, 0.4741, 0.03892, 0.4728, 0.03852, 0.4728, 0.03852, 0.4728, 0.03852, 0.4715, 0.03892, 0.4715, 0.03892, 0.4728, 0.03852, 0.4715, 0.03892, 0.4715, 0.03892, 0.4728, 0.03852, 0.4745, 0.0401, 0.4745, 0.0401, 0.4741, 0.04129, 0.4741, 0.04129, 0.4745, 0.0401, 0.4741, 0.04129, 0.4741, 0.04129, 0.4745, 0.0401, 0.4745, 0.0401, 0.4745, 0.0401, 0.4741, 0.03892, 0.4741, 0.03892, 0.4745, 0.0401, 0.4741, 0.03892, 0.4741, 0.03892, 0.4745, 0.0401, 0.4728, 0.04169, 0.4728, 0.04169, 0.4715, 0.04129, 0.4715, 0.04129, 0.4728, 0.04169, 0.4715, 0.04129, 0.4715, 0.04129, 0.4728, 0.04169, 0.4728, 0.04169, 0.4728, 0.04169, 0.4741, 0.04129, 0.4741, 0.04129, 0.4728, 0.04169, 0.4741, 0.04129, 0.4741, 0.04129, 0.4728, 0.04169, 0.4711, 0.0401, 0.4711, 0.0401, 0.4715, 0.03892, 0.4715, 0.03892, 0.4711, 0.0401, 0.4715, 0.03892, 0.4715, 0.03892, 0.4711, 0.0401, 0.4711, 0.0401, 0.4711, 0.0401, 0.4715, 0.04129, 0.4715, 0.04129, 0.4711, 0.0401, 0.4715, 0.04129, 0.4715, 0.04129, 0.4711, 0.0401, 0.4763, 0.01768, 0.4763, 0.01768, 0.4764, 0.02088, 0.4764, 0.02088, 0.4763, 0.01768, 0.4764, 0.02088, 0.4755, 0.02088, 0.4755, 0.01768, 0.4763, 0.01768, 0.4755, 0.01768, 0.4748, 0.01668, 0.4755, 0.01632, 0.4763, 0.01768, 0.4755, 0.01632, 0.4755, 0.01632, 0.4763, 0.01768, 0.4766, 0.02685, 0.4766, 0.02685, 0.4764, 0.02088, 0.4764, 0.02088, 0.4766, 0.02685, 0.4764, 0.02088, 0.4764, 0.02088, 0.4766, 0.02685, 0.4766, 0.02685, 0.4766, 0.02685, 0.4769, 0.03407, 0.4769, 0.03407, 0.4766, 0.02685, 0.4769, 0.03407, 0.4769, 0.03407, 0.4766, 0.02685, 0.4695, 0.01768, 0.4704, 0.01768, 0.4703, 0.02088, 0.4694, 0.02088, 0.4695, 0.01768, 0.4694, 0.02088, 0.4694, 0.02088, 0.4695, 0.01768, 0.4695, 0.01768, 0.4695, 0.01768, 0.4704, 0.01632, 0.4704, 0.01632, 0.4695, 0.01768, 0.4704, 0.01632, 0.471, 0.01668, 0.4704, 0.01768, 0.4729, 0.05007, 0.4729, 0.05007, 0.4702, 0.04979, 0.4702, 0.04979, 0.4729, 0.05007, 0.4702, 0.04979, 0.4709, 0.04957, 0.4729, 0.04979, 0.4729, 0.05007, 0.4729, 0.04979, 0.4749, 0.04957, 0.4755, 0.04979, 0.4729, 0.05007, 0.4755, 0.04979, 0.4755, 0.04979, 0.4729, 0.05007, 0.4729, 0.05007, 0.4729, 0.05007, 0.4755, 0.04979, 0.4755, 0.04979, 0.4729, 0.05007, 0.4755, 0.04979, 0.4755, 0.04979, 0.4729, 0.05007, 0.4729, 0.05007, 0.4729, 0.05007, 0.4702, 0.04979, 0.4702, 0.04979, 0.4729, 0.05007, 0.4702, 0.04979, 0.4702, 0.04979, 0.4729, 0.05007, 0.4691, 0.04894, 0.4687, 0.04639, 0.4687, 0.04639, 0.4691, 0.04894, 0.4691, 0.04894, 0.4691, 0.04894, 0.4702, 0.04979, 0.4702, 0.04979, 0.4691, 0.04894, 0.4702, 0.04979, 0.4702, 0.04979, 0.4691, 0.04894, 0.4691, 0.04894, 0.4691, 0.04894, 0.4687, 0.04639, 0.4687, 0.04639, 0.4766, 0.04894, 0.4769, 0.04639, 0.4769, 0.04639, 0.4766, 0.04894, 0.4766, 0.04894, 0.4766, 0.04894, 0.4755, 0.04979, 0.4755, 0.04979, 0.4766, 0.04894, 0.4755, 0.04979, 0.4749, 0.04957, 0.4757, 0.04894, 0.4766, 0.04894, 0.4757, 0.04894, 0.4761, 0.04651, 0.4769, 0.04639, 0.4691, 0.04894, 0.4687, 0.04639, 0.4695, 0.04651, 0.47, 0.04894, 0.4691, 0.04894, 0.47, 0.04894, 0.4709, 0.04957, 0.4702, 0.04979, 0.4691, 0.04894, 0.4702, 0.04979, 0.4702, 0.04979, 0.4691, 0.04894, 0.4691, 0.04894, 0.4691, 0.04894, 0.4687, 0.04639, 0.4687, 0.04639, 0.4691, 0.02685, 0.47, 0.02685, 0.4703, 0.02088, 0.4694, 0.02088, 0.4691, 0.02685, 0.4694, 0.02088, 0.4694, 0.02088, 0.4691, 0.02685, 0.4691, 0.02685, 0.4691, 0.02685, 0.4687, 0.03407, 0.4687, 0.03407, 0.4691, 0.02685, 0.4687, 0.03407, 0.4695, 0.03437, 0.47, 0.02685, 0.4763, 0.01768, 0.4763, 0.01768, 0.4764, 0.02088, 0.4764, 0.02088, 0.4763, 0.01768, 0.4764, 0.02088, 0.4764, 0.02088, 0.4763, 0.01768, 0.4763, 0.01768, 0.4763, 0.01768, 0.4755, 0.01632, 0.4755, 0.01632, 0.4763, 0.01768, 0.4755, 0.01632, 0.4755, 0.01632, 0.4763, 0.01768, 0.4766, 0.02685, 0.4766, 0.02685, 0.4764, 0.02088, 0.4764, 0.02088, 0.4766, 0.02685, 0.4764, 0.02088, 0.4755, 0.02088, 0.4757, 0.02685, 0.4766, 0.02685, 0.4757, 0.02685, 0.4761, 0.03437, 0.4769, 0.03407, 0.4766, 0.02685, 0.4769, 0.03407, 0.4769, 0.03407, 0.4766, 0.02685, 0.4729, 0.02685, 0.4757, 0.02685, 0.4755, 0.02088, 0.4729, 0.02088, 0.4729, 0.02685, 0.4729, 0.02088, 0.4703, 0.02088, 0.47, 0.02685, 0.4729, 0.02685, 0.47, 0.02685, 0.4695, 0.03437, 0.4728, 0.03291, 0.4729, 0.02685, 0.4728, 0.03291, 0.4761, 0.03437, 0.4757, 0.02685, 0.4729, 0.01587, 0.4729, 0.01587, 0.4704, 0.01632, 0.4704, 0.01632, 0.4729, 0.01587, 0.4704, 0.01632, 0.471, 0.01668, 0.4729, 0.01632, 0.4729, 0.01587, 0.4729, 0.01632, 0.4748, 0.01668, 0.4755, 0.01632, 0.4729, 0.01587, 0.4755, 0.01632, 0.4755, 0.01632, 0.4729, 0.01587, 0.477, 0.04101, 0.477, 0.04101, 0.4769, 0.04639, 0.4769, 0.04639, 0.477, 0.04101, 0.4769, 0.04639, 0.4769, 0.04639, 0.477, 0.04101, 0.477, 0.04101, 0.477, 0.04101, 0.4769, 0.03407, 0.4769, 0.03407, 0.477, 0.04101, 0.4769, 0.03407, 0.4769, 0.03407, 0.477, 0.04101, 0.4729, 0.04894, 0.4728, 0.04732, 0.4695, 0.04651, 0.47, 0.04894, 0.4729, 0.04894, 0.47, 0.04894, 0.4709, 0.04957, 0.4729, 0.04979, 0.4729, 0.04894, 0.4729, 0.04979, 0.4749, 0.04957, 0.4757, 0.04894, 0.4729, 0.04894, 0.4757, 0.04894, 0.4761, 0.04651, 0.4728, 0.04732, 0.477, 0.04101, 0.4769, 0.03407, 0.4761, 0.03437, 0.4767, 0.0409, 0.477, 0.04101, 0.4767, 0.0409, 0.4761, 0.04651, 0.4769, 0.04639, 0.477, 0.04101, 0.4769, 0.04639, 0.4769, 0.04639, 0.477, 0.04101, 0.477, 0.04101, 0.477, 0.04101, 0.4769, 0.03407, 0.4769, 0.03407, 0.4686, 0.04101, 0.4687, 0.03407, 0.4687, 0.03407, 0.4686, 0.04101, 0.4686, 0.04101, 0.4686, 0.04101, 0.4687, 0.04639, 0.4687, 0.04639, 0.4686, 0.04101, 0.4687, 0.04639, 0.4695, 0.04651, 0.4689, 0.0409, 0.4686, 0.04101, 0.4689, 0.0409, 0.4695, 0.03437, 0.4687, 0.03407, 0.4711, 0.0401, 0.4711, 0.0401, 0.4715, 0.04129, 0.4715, 0.04129, 0.4711, 0.0401, 0.4715, 0.04129, 0.4715, 0.04152, 0.4711, 0.0401, 0.4711, 0.0401, 0.4711, 0.0401, 0.4715, 0.03869, 0.4715, 0.03892, 0.4711, 0.0401, 0.4715, 0.03892, 0.4715, 0.03892, 0.4711, 0.0401, 0.4728, 0.03637, 0.4728, 0.03798, 0.4743, 0.03854, 0.475, 0.03741, 0.4728, 0.03637, 0.475, 0.03741, 0.4761, 0.03437, 0.4728, 0.03291, 0.4728, 0.03637, 0.4728, 0.03291, 0.4695, 0.03437, 0.4706, 0.03741, 0.4728, 0.03637, 0.4706, 0.03741, 0.4713, 0.03854, 0.4728, 0.03798, 0.4728, 0.04475, 0.4728, 0.04245, 0.4713, 0.0419, 0.4706, 0.0437, 0.4728, 0.04475, 0.4706, 0.0437, 0.4695, 0.04651, 0.4728, 0.04732, 0.4728, 0.04475, 0.4728, 0.04732, 0.4761, 0.04651, 0.475, 0.0437, 0.4728, 0.04475, 0.475, 0.0437, 0.4743, 0.0419, 0.4728, 0.04245, 0.4757, 0.04056, 0.4748, 0.04022, 0.4743, 0.0419, 0.475, 0.0437, 0.4757, 0.04056, 0.475, 0.0437, 0.4761, 0.04651, 0.4767, 0.0409, 0.4757, 0.04056, 0.4767, 0.0409, 0.4761, 0.03437, 0.475, 0.03741, 0.4757, 0.04056, 0.475, 0.03741, 0.4743, 0.03854, 0.4748, 0.04022, 0.4698, 0.04056, 0.4708, 0.04022, 0.4713, 0.03854, 0.4706, 0.03741, 0.4698, 0.04056, 0.4706, 0.03741, 0.4695, 0.03437, 0.4689, 0.0409, 0.4698, 0.04056, 0.4689, 0.0409, 0.4695, 0.04651, 0.4706, 0.0437, 0.4698, 0.04056, 0.4706, 0.0437, 0.4713, 0.0419, 0.4708, 0.04022, 0.4765, 0.04016, 0.4746, 0.04012, 0.4746, 0.04257, 0.4765, 0.04245, 0.4765, 0.04016, 0.4765, 0.04245, 0.4804, 0.04237, 0.4804, 0.0402, 0.4765, 0.04016, 0.4804, 0.0402, 0.4804, 0.03804, 0.4765, 0.03787, 0.4765, 0.04016, 0.4765, 0.03787, 0.4746, 0.03766, 0.4746, 0.04012, 0.4728, 0.04169, 0.4728, 0.04169, 0.4741, 0.04129, 0.4741, 0.04129, 0.4728, 0.04169, 0.4741, 0.04129, 0.4745, 0.04167, 0.4728, 0.04197, 0.4728, 0.04169, 0.4728, 0.04197, 0.4715, 0.04152, 0.4715, 0.04129, 0.4728, 0.04169, 0.4715, 0.04129, 0.4715, 0.04129, 0.4728, 0.04169, 0.4745, 0.0401, 0.4745, 0.0401, 0.4741, 0.03892, 0.4741, 0.03892, 0.4745, 0.0401, 0.4741, 0.03892, 0.4745, 0.03856, 0.475, 0.04012, 0.4745, 0.0401, 0.475, 0.04012, 0.4745, 0.04167, 0.4741, 0.04129, 0.4745, 0.0401, 0.4741, 0.04129, 0.4741, 0.04129, 0.4745, 0.0401, 0.4728, 0.03852, 0.4728, 0.03852, 0.4715, 0.03892, 0.4715, 0.03892, 0.4728, 0.03852, 0.4715, 0.03892, 0.4715, 0.03869, 0.4728, 0.03824, 0.4728, 0.03852, 0.4728, 0.03824, 0.4745, 0.03856, 0.4741, 0.03892, 0.4728, 0.03852, 0.4741, 0.03892, 0.4741, 0.03892, 0.4728, 0.03852, 0.4728, 0.0401, 0.4728, 0.0375, 0.4718, 0.03832, 0.4715, 0.0401, 0.4728, 0.0401, 0.4715, 0.0401, 0.4718, 0.04189, 0.4728, 0.04271, 0.4728, 0.0401, 0.4728, 0.04271, 0.4746, 0.04257, 0.4746, 0.04012, 0.4728, 0.0401, 0.4746, 0.04012, 0.4746, 0.03766, 0.4728, 0.0375, 0.4728, 0.03739, 0.4728, 0.03824, 0.4715, 0.03869, 0.4715, 0.03801, 0.4728, 0.03739, 0.4715, 0.03801, 0.4718, 0.03832, 0.4728, 0.0375, 0.4728, 0.03739, 0.4728, 0.0375, 0.4746, 0.03766, 0.4746, 0.03746, 0.4728, 0.03739, 0.4746, 0.03746, 0.4745, 0.03856, 0.4728, 0.03824, 0.4711, 0.0401, 0.4711, 0.0401, 0.4715, 0.04152, 0.4715, 0.0422, 0.4711, 0.0401, 0.4715, 0.0422, 0.4718, 0.04189, 0.4715, 0.0401, 0.4711, 0.0401, 0.4715, 0.0401, 0.4718, 0.03832, 0.4715, 0.03801, 0.4711, 0.0401, 0.4715, 0.03801, 0.4715, 0.03869, 0.4711, 0.0401, 0.4728, 0.04282, 0.4728, 0.04197, 0.4745, 0.04167, 0.4746, 0.04278, 0.4728, 0.04282, 0.4746, 0.04278, 0.4746, 0.04257, 0.4728, 0.04271, 0.4728, 0.04282, 0.4728, 0.04271, 0.4718, 0.04189, 0.4715, 0.0422, 0.4728, 0.04282, 0.4715, 0.0422, 0.4715, 0.04152, 0.4728, 0.04197, 0.4879, 0.04305, 0.4804, 0.04301, 0.4804, 0.04224, 0.4879, 0.04234, 0.4879, 0.04305, 0.4879, 0.04234, 0.4952, 0.04234, 0.4952, 0.04305, 0.4879, 0.04305, 0.4952, 0.04305, 0.4952, 0.04234, 0.4879, 0.04234, 0.4879, 0.04305, 0.4879, 0.04234, 0.4804, 0.04237, 0.4804, 0.04301, 0.4765, 0.04016, 0.475, 0.04012, 0.4745, 0.03856, 0.4765, 0.03838, 0.4765, 0.04016, 0.4765, 0.03838, 0.4804, 0.03817, 0.4804, 0.0402, 0.4765, 0.04016, 0.4804, 0.0402, 0.4804, 0.04224, 0.4765, 0.04194, 0.4765, 0.04016, 0.4765, 0.04194, 0.4745, 0.04167, 0.475, 0.04012, 0.4765, 0.03744, 0.4746, 0.03746, 0.4746, 0.03766, 0.4765, 0.03787, 0.4765, 0.03744, 0.4765, 0.03787, 0.4804, 0.03804, 0.4804, 0.0374, 0.4765, 0.03744, 0.4804, 0.0374, 0.4804, 0.03817, 0.4765, 0.03838, 0.4765, 0.03744, 0.4765, 0.03838, 0.4745, 0.03856, 0.4746, 0.03746, 0.4765, 0.04288, 0.4746, 0.04278, 0.4745, 0.04167, 0.4765, 0.04194, 0.4765, 0.04288, 0.4765, 0.04194, 0.4804, 0.04224, 0.4804, 0.04301, 0.4765, 0.04288, 0.4804, 0.04301, 0.4804, 0.04237, 0.4765, 0.04245, 0.4765, 0.04288, 0.4765, 0.04245, 0.4746, 0.04257, 0.4746, 0.04278, 0.4729, 0.01768, 0.4755, 0.01768, 0.4748, 0.01668, 0.4729, 0.01632, 0.4729, 0.01768, 0.4729, 0.01632, 0.471, 0.01668, 0.4704, 0.01768, 0.4729, 0.01768, 0.4704, 0.01768, 0.4703, 0.02088, 0.4729, 0.02088, 0.4729, 0.01768, 0.4729, 0.02088, 0.4755, 0.02088, 0.4755, 0.01768, 0.4695, 0.01768, 0.4695, 0.01768, 0.4704, 0.01632, 0.4704, 0.01632, 0.4695, 0.01768, 0.4704, 0.01632, 0.4704, 0.01632, 0.4695, 0.01768, 0.4695, 0.01768, 0.4695, 0.01768, 0.4694, 0.02088, 0.4694, 0.02088, 0.4695, 0.01768, 0.4694, 0.02088, 0.4694, 0.02088, 0.4695, 0.01768, 0.4729, 0.01587, 0.4729, 0.01587, 0.4755, 0.01632, 0.4755, 0.01632, 0.4729, 0.01587, 0.4755, 0.01632, 0.4755, 0.01632, 0.4729, 0.01587, 0.4729, 0.01587, 0.4729, 0.01587, 0.4704, 0.01632, 0.4704, 0.01632, 0.4729, 0.01587, 0.4704, 0.01632, 0.4704, 0.01632, 0.4729, 0.01587, 0.4766, 0.04894, 0.4769, 0.04639, 0.4769, 0.04639, 0.4766, 0.04894, 0.4766, 0.04894, 0.4766, 0.04894, 0.4755, 0.04979, 0.4755, 0.04979, 0.4766, 0.04894, 0.4755, 0.04979, 0.4755, 0.04979, 0.4766, 0.04894, 0.4766, 0.04894, 0.4766, 0.04894, 0.4769, 0.04639, 0.4769, 0.04639, 0.4686, 0.04101, 0.4686, 0.04101, 0.4687, 0.03407, 0.4687, 0.03407, 0.4686, 0.04101, 0.4687, 0.03407, 0.4687, 0.03407, 0.4686, 0.04101, 0.4686, 0.04101, 0.4686, 0.04101, 0.4687, 0.04639, 0.4687, 0.04639, 0.4686, 0.04101, 0.4687, 0.04639, 0.4687, 0.04639, 0.4686, 0.04101, 0.4691, 0.02685, 0.4691, 0.02685, 0.4694, 0.02088, 0.4694, 0.02088, 0.4691, 0.02685, 0.4694, 0.02088, 0.4694, 0.02088, 0.4691, 0.02685, 0.4691, 0.02685, 0.4691, 0.02685, 0.4687, 0.03407, 0.4687, 0.03407, 0.4691, 0.02685, 0.4687, 0.03407, 0.4687, 0.03407, 0.4691, 0.02685, 0.4986, 0.04305, 0.4952, 0.04305, 0.4952, 0.04234, 0.4986, 0.04234, 0.4986, 0.04305, 0.4986, 0.04234, 0.4994, 0.04179, 0.4997, 0.04234, 0.4986, 0.04305, 0.4997, 0.04234, 0.4994, 0.04179, 0.4986, 0.04234, 0.4986, 0.04305, 0.4986, 0.04234, 0.4952, 0.04234, 0.4952, 0.04305, 0.4879, 0.04022, 0.4804, 0.0402, 0.4804, 0.03817, 0.4879, 0.03809, 0.4879, 0.04022, 0.4879, 0.03809, 0.4952, 0.03809, 0.4952, 0.04022, 0.4879, 0.04022, 0.4952, 0.04022, 0.4952, 0.04234, 0.4879, 0.04234, 0.4879, 0.04022, 0.4879, 0.04234, 0.4804, 0.04224, 0.4804, 0.0402, 0.4879, 0.03739, 0.4804, 0.0374, 0.4804, 0.03804, 0.4879, 0.03809, 0.4879, 0.03739, 0.4879, 0.03809, 0.4952, 0.03809, 0.4952, 0.03739, 0.4879, 0.03739, 0.4952, 0.03739, 0.4952, 0.03809, 0.4879, 0.03809, 0.4879, 0.03739, 0.4879, 0.03809, 0.4804, 0.03817, 0.4804, 0.0374, 0.4879, 0.04022, 0.4804, 0.0402, 0.4804, 0.04237, 0.4879, 0.04234, 0.4879, 0.04022, 0.4879, 0.04234, 0.4952, 0.04234, 0.4952, 0.04022, 0.4879, 0.04022, 0.4952, 0.04022, 0.4952, 0.03809, 0.4879, 0.03809, 0.4879, 0.04022, 0.4879, 0.03809, 0.4804, 0.03804, 0.4804, 0.0402, 0.5001, 0.04022, 0.4997, 0.04022, 0.4994, 0.03864, 0.4997, 0.03809, 0.5001, 0.04022, 0.4997, 0.03809, 0.4994, 0.03864, 0.4997, 0.04022, 0.5001, 0.04022, 0.4997, 0.04022, 0.4994, 0.04179, 0.4997, 0.04234, 0.5001, 0.04022, 0.4997, 0.04234, 0.4994, 0.04179, 0.4997, 0.04022, 0.4986, 0.04022, 0.4952, 0.04022, 0.4952, 0.03809, 0.4986, 0.03809, 0.4986, 0.04022, 0.4986, 0.03809, 0.4994, 0.03864, 0.4997, 0.04022, 0.4986, 0.04022, 0.4997, 0.04022, 0.4994, 0.04179, 0.4986, 0.04234, 0.4986, 0.04022, 0.4986, 0.04234, 0.4952, 0.04234, 0.4952, 0.04022, 0.4986, 0.03739, 0.4952, 0.03739, 0.4952, 0.03809, 0.4986, 0.03809, 0.4986, 0.03739, 0.4986, 0.03809, 0.4994, 0.03864, 0.4997, 0.03809, 0.4986, 0.03739, 0.4997, 0.03809, 0.4994, 0.03864, 0.4986, 0.03809, 0.4986, 0.03739, 0.4986, 0.03809, 0.4952, 0.03809, 0.4952, 0.03739, 0.4986, 0.04022, 0.4952, 0.04022, 0.4952, 0.04234, 0.4986, 0.04234, 0.4986, 0.04022, 0.4986, 0.04234, 0.4994, 0.04179, 0.4997, 0.04022, 0.4986, 0.04022, 0.4997, 0.04022, 0.4994, 0.03864, 0.4986, 0.03809, 0.4986, 0.04022, 0.4986, 0.03809, 0.4952, 0.03809, 0.4952, 0.04022, 0.4728, 0.03852, 0.4728, 0.03798, 0.4713, 0.03854, 0.4715, 0.03892, 0.4728, 0.03852, 0.4715, 0.03892, 0.4715, 0.03892, 0.4728, 0.03852, 0.4728, 0.03852, 0.4728, 0.03852, 0.4741, 0.03892, 0.4741, 0.03892, 0.4728, 0.03852, 0.4741, 0.03892, 0.4743, 0.03854, 0.4728, 0.03798, 0.4745, 0.0401, 0.4748, 0.04022, 0.4743, 0.03854, 0.4741, 0.03892, 0.4745, 0.0401, 0.4741, 0.03892, 0.4741, 0.03892, 0.4745, 0.0401, 0.4745, 0.0401, 0.4745, 0.0401, 0.4741, 0.04129, 0.4741, 0.04129, 0.4745, 0.0401, 0.4741, 0.04129, 0.4743, 0.0419, 0.4748, 0.04022, 0.4728, 0.04169, 0.4728, 0.04245, 0.4743, 0.0419, 0.4741, 0.04129, 0.4728, 0.04169, 0.4741, 0.04129, 0.4741, 0.04129, 0.4728, 0.04169, 0.4728, 0.04169, 0.4728, 0.04169, 0.4715, 0.04129, 0.4715, 0.04129, 0.4728, 0.04169, 0.4715, 0.04129, 0.4713, 0.0419, 0.4728, 0.04245, 0.4711, 0.0401, 0.4708, 0.04022, 0.4713, 0.0419, 0.4715, 0.04129, 0.4711, 0.0401, 0.4715, 0.04129, 0.4715, 0.04129, 0.4711, 0.0401, 0.4711, 0.0401, 0.4711, 0.0401, 0.4715, 0.03892, 0.4715, 0.03892, 0.4711, 0.0401, 0.4715, 0.03892, 0.4713, 0.03854, 0.4708, 0.04022, 0.4728, 0.03852, 0.4728, 0.03852, 0.4715, 0.03892, 0.4715, 0.03892, 0.4728, 0.03852, 0.4715, 0.03892, 0.4715, 0.03892, 0.4728, 0.03852, 0.4728, 0.03852, 0.4728, 0.03852, 0.4741, 0.03892, 0.4741, 0.03892, 0.4728, 0.03852, 0.4741, 0.03892, 0.4741, 0.03892, 0.4728, 0.03852, 0.4745, 0.0401, 0.4745, 0.0401, 0.4741, 0.03892, 0.4741, 0.03892, 0.4745, 0.0401, 0.4741, 0.03892, 0.4741, 0.03892, 0.4745, 0.0401, 0.4745, 0.0401, 0.4745, 0.0401, 0.4741, 0.04129, 0.4741, 0.04129, 0.4745, 0.0401, 0.4741, 0.04129, 0.4741, 0.04129, 0.4745, 0.0401, 0.4728, 0.04169, 0.4728, 0.04169, 0.4741, 0.04129, 0.4741, 0.04129, 0.4728, 0.04169, 0.4741, 0.04129, 0.4741, 0.04129, 0.4728, 0.04169, 0.4728, 0.04169, 0.4728, 0.04169, 0.4715, 0.04129, 0.4715, 0.04129, 0.4728, 0.04169, 0.4715, 0.04129, 0.4715, 0.04129, 0.4728, 0.04169, 0.4711, 0.0401, 0.4711, 0.0401, 0.4715, 0.04129, 0.4715, 0.04129, 0.4711, 0.0401, 0.4715, 0.04129, 0.4715, 0.04129, 0.4711, 0.0401, 0.4711, 0.0401, 0.4711, 0.0401, 0.4715, 0.03892, 0.4715, 0.03892, 0.4711, 0.0401, 0.4715, 0.03892, 0.4715, 0.03892, 0.4711, 0.0401, 0.4763, 0.01768, 0.4763, 0.01768, 0.4755, 0.01632, 0.4755, 0.01632, 0.4763, 0.01768, 0.4755, 0.01632, 0.4748, 0.01668, 0.4755, 0.01768, 0.4763, 0.01768, 0.4755, 0.01768, 0.4755, 0.02088, 0.4764, 0.02088, 0.4763, 0.01768, 0.4764, 0.02088, 0.4764, 0.02088, 0.4763, 0.01768, 0.4766, 0.02685, 0.4766, 0.02685, 0.4769, 0.03407, 0.4769, 0.03407, 0.4766, 0.02685, 0.4769, 0.03407, 0.4769, 0.03407, 0.4766, 0.02685, 0.4766, 0.02685, 0.4766, 0.02685, 0.4764, 0.02088, 0.4764, 0.02088, 0.4766, 0.02685, 0.4764, 0.02088, 0.4764, 0.02088, 0.4766, 0.02685, 0.4695, 0.01768, 0.4704, 0.01768, 0.471, 0.01668, 0.4704, 0.01632, 0.4695, 0.01768, 0.4704, 0.01632, 0.4704, 0.01632, 0.4695, 0.01768, 0.4695, 0.01768, 0.4695, 0.01768, 0.4694, 0.02088, 0.4694, 0.02088, 0.4695, 0.01768, 0.4694, 0.02088, 0.4703, 0.02088, 0.4704, 0.01768, 0.4729, 0.05007, 0.4729, 0.05007, 0.4755, 0.04979, 0.4755, 0.04979, 0.4729, 0.05007, 0.4755, 0.04979, 0.4749, 0.04957, 0.4729, 0.04979, 0.4729, 0.05007, 0.4729, 0.04979, 0.4709, 0.04957, 0.4702, 0.04979, 0.4729, 0.05007, 0.4702, 0.04979, 0.4702, 0.04979, 0.4729, 0.05007, 0.4729, 0.05007, 0.4729, 0.05007, 0.4702, 0.04979, 0.4702, 0.04979, 0.4729, 0.05007, 0.4702, 0.04979, 0.4702, 0.04979, 0.4729, 0.05007, 0.4729, 0.05007, 0.4729, 0.05007, 0.4755, 0.04979, 0.4755, 0.04979, 0.4729, 0.05007, 0.4755, 0.04979, 0.4755, 0.04979, 0.4729, 0.05007, 0.4691, 0.04894, 0.4687, 0.04639, 0.4687, 0.04639, 0.4691, 0.04894, 0.4691, 0.04894, 0.4691, 0.04894, 0.4702, 0.04979, 0.4702, 0.04979, 0.4691, 0.04894, 0.4702, 0.04979, 0.4702, 0.04979, 0.4691, 0.04894, 0.4691, 0.04894, 0.4691, 0.04894, 0.4687, 0.04639, 0.4687, 0.04639, 0.4766, 0.04894, 0.4769, 0.04639, 0.4761, 0.04651, 0.4757, 0.04894, 0.4766, 0.04894, 0.4757, 0.04894, 0.4749, 0.04957, 0.4755, 0.04979, 0.4766, 0.04894, 0.4755, 0.04979, 0.4755, 0.04979, 0.4766, 0.04894, 0.4766, 0.04894, 0.4766, 0.04894, 0.4769, 0.04639, 0.4769, 0.04639, 0.4691, 0.04894, 0.4687, 0.04639, 0.4687, 0.04639, 0.4691, 0.04894, 0.4691, 0.04894, 0.4691, 0.04894, 0.4702, 0.04979, 0.4702, 0.04979, 0.4691, 0.04894, 0.4702, 0.04979, 0.4709, 0.04957, 0.47, 0.04894, 0.4691, 0.04894, 0.47, 0.04894, 0.4695, 0.04651, 0.4687, 0.04639])
me_handle.materials.append(mat_material_001)
me_handle.use_remesh_preserve_volume = False
me_handle.use_remesh_preserve_attributes = False
me_handle.use_mirror_vertex_groups = False
me_handle.update()
me_wall_001 = bpy.data.meshes.new('Wall.001')
me_wall_001.from_pydata([(5.439, -0.04725, 0.6156), (5.439, -0.04725, 0.6839), (5.521, -0.04725, 0.6156), (5.521, -0.04725, 0.6839), (0.1437, -0.04725, 0.6156), (0.1437, -0.04725, 0.6839), (0.2257, -0.04725, 0.6156), (0.2257, -0.04725, 0.6839), (5.439, -0.04725, 2.025), (5.439, -0.04725, 2.094), (5.521, -0.04725, 2.025), (5.521, -0.04725, 2.094), (0.1437, -0.04725, 2.025), (0.1437, -0.04725, 2.094), (0.2257, -0.04725, 2.025), (0.2257, -0.04725, 2.094), (6.953, 0.04989, 0.0), (6.953, 0.04989, 2.1), (5.753, 0.04989, 2.1), (5.753, 0.04989, 0.0), (7.803, -6.93e-15, 0.0), (7.803, -6.93e-15, 2.982), (7.803, 6.437, 0.0), (7.803, 6.437, 2.982), (-0.1558, 6.437, 0.0), (-0.1558, 6.437, 2.982), (-0.1558, 4.146e-06, 2.1), (-0.1558, 4.053e-06, 2.982), (6.953, 4.321e-07, 0.0), (5.753, 1.043e-06, 0.0), (6.953, 4.396e-07, 2.1), (5.753, 3.908e-06, 2.1), (-0.1558, 1.281e-06, 0.0), (5.753, 6.437, 2.982), (5.753, 1.044e-06, 2.982), (5.753, 6.437, 0.0), (0.1437, 4.124e-06, 2.094), (0.1437, 4.034e-06, 2.025), (0.1437, 2.207e-06, 0.6839), (0.1437, 2.107e-06, 0.6156), (0.2257, 4.031e-06, 2.025), (0.2257, 2.204e-06, 0.6839), (0.2257, 4.12e-06, 2.094), (0.2257, 2.103e-06, 0.6156), (5.439, 3.826e-06, 2.025), (5.439, 1.898e-06, 0.6156), (5.439, 1.993e-06, 0.6839), (5.521, 1.894e-06, 0.6156), (5.439, 3.915e-06, 2.094), (5.521, 3.822e-06, 2.025), (5.521, 1.986e-06, 0.6839), (5.521, 3.912e-06, 2.094)], [], [(2, 3, 1, 0), (4, 5, 38, 39), (14, 7, 41, 40), (4, 6, 7, 5), (10, 11, 9, 8), (1, 46, 41, 7), (12, 13, 36, 37), (9, 48, 42, 15), (14, 15, 13, 12), (10, 3, 50, 49), (8, 1, 3, 10), (0, 1, 7, 6), (12, 5, 7, 14), (8, 9, 15, 14), (17, 16, 28, 30), (18, 17, 30, 31), (33, 35, 24, 25), (19, 18, 31, 29), (31, 30, 21, 34), (20, 22, 23, 21), (22, 35, 33, 23), (29, 31, 51, 49, 50, 47, 45, 43, 39, 32), (21, 30, 28, 20), (27, 34, 33, 25), (33, 34, 21, 23), (26, 27, 25), (24, 32, 26, 25), (47, 50, 3, 2), (40, 37, 12, 14), (37, 38, 5, 12), (40, 44, 8, 14), (44, 46, 1, 8), (39, 43, 6, 4), (51, 48, 9, 11), (51, 48, 42, 36, 37, 38, 39, 43, 45, 47, 50, 49), (42, 36, 13, 15), (43, 45, 0, 6), (49, 51, 11, 10), (45, 47, 2, 0), (31, 34, 51), (38, 26, 32, 39), (38, 37, 26), (27, 26, 37, 36), (27, 42, 48, 34), (27, 36, 42), (51, 34, 48)])
me_wall_001.polygons.foreach_set('use_smooth', [0, 0, 0, 0, 0, 0, 0, 0, 0, 0, 0, 0, 0, 0, 1, 1, 1, 1, 1, 1, 1, 1, 1, 1, 1, 1, 1, 0, 0, 0, 0, 0, 0, 0, 1, 0, 0, 0, 0, 1, 1, 1, 1, 1, 1, 1])
_uv = me_wall_001.uv_layers.new(name='UVMap')
_uv.uv.foreach_set('vector', [0.7151, 0.6387, 0.7151, 0.649, 0.7048, 0.649, 0.7048, 0.6387, 0.03983, 0.6387, 0.03983, 0.649, 0.03983, 0.649, 0.03983, 0.6387, 0.05012, 0.8511, 0.05012, 0.649, 0.05012, 0.649, 0.05012, 0.8511, 0.03983, 0.6387, 0.05012, 0.6387, 0.05012, 0.649, 0.03983, 0.649, 0.7151, 0.8511, 0.7151, 0.8614, 0.7048, 0.8614, 0.7048, 0.8511, 0.7048, 0.649, 0.7048, 0.649, 0.05012, 0.649, 0.05012, 0.649, 0.03983, 0.8511, 0.03983, 0.8614, 0.03983, 0.8614, 0.03983, 0.8511, 0.7048, 0.8614, 0.7048, 0.8614, 0.05012, 0.8614, 0.05012, 0.8614, 0.05012, 0.8511, 0.05012, 0.8614, 0.03983, 0.8614, 0.03983, 0.8511, 0.7151, 0.8511, 0.7151, 0.649, 0.7151, 0.649, 0.7151, 0.8511, 0.7048, 0.8511, 0.7048, 0.649, 0.7151, 0.649, 0.7151, 0.8511, 0.7048, 0.6387, 0.7048, 0.649, 0.05012, 0.649, 0.05012, 0.6387, 0.03983, 0.8511, 0.03983, 0.649, 0.05012, 0.649, 0.05012, 0.8511, 0.7048, 0.8511, 0.7048, 0.8614, 0.05012, 0.8614, 0.05012, 0.8511, 0.8949, 0.8623, 0.8949, 0.546, 0.893, 0.546, 0.893, 0.8623, 0.7442, 0.8623, 0.8949, 0.8623, 0.893, 0.8623, 0.7442, 0.8623, 0.8767, 0.523, 0.8767, 0.07413, 0.6383, 0.07413, 0.6383, 0.523, 0.7442, 0.546, 0.7442, 0.8623, 0.7442, 0.8623, 0.7442, 0.546, 0.7442, 0.8623, 0.893, 0.8623, 0.9998, 0.9952, 0.7442, 0.9952, 0.03761, 0.07404, 0.6194, 0.07404, 0.6194, 0.5231, 0.03761, 0.5231, 0.6195, 0.07413, 0.8767, 0.07413, 0.8767, 0.523, 0.6195, 0.523, 0.7442, 0.546, 0.7442, 0.8623, 0.7151, 0.8614, 0.7151, 0.8511, 0.7151, 0.649, 0.7151, 0.6387, 0.7048, 0.6387, 0.05012, 0.6387, 0.03983, 0.6387, 0.00222, 0.546, 0.9998, 0.9952, 0.893, 0.8623, 0.893, 0.546, 0.9998, 0.546, 0.8892, 0.4477, 0.9687, 0.4477, 0.9687, 0.5228, 0.8892, 0.5228, 0.9687, 0.5228, 0.9687, 0.4477, 0.9962, 0.4477, 0.9962, 0.5228, 0.03761, 0.3902, 0.03761, 0.5231, 0.7385, 0.5231, 0.7385, 0.07404, 0.03761, 0.07404, 0.03761, 0.3902, 0.7385, 0.5231, 0.7151, 0.6387, 0.7151, 0.649, 0.7151, 0.649, 0.7151, 0.6387, 0.05012, 0.8511, 0.03983, 0.8511, 0.03983, 0.8511, 0.05012, 0.8511, 0.03983, 0.8511, 0.03983, 0.649, 0.03983, 0.649, 0.03983, 0.8511, 0.05012, 0.8511, 0.7048, 0.8511, 0.7048, 0.8511, 0.05012, 0.8511, 0.7048, 0.8511, 0.7048, 0.649, 0.7048, 0.649, 0.7048, 0.8511, 0.03983, 0.6387, 0.05012, 0.6387, 0.05012, 0.6387, 0.03983, 0.6387, 0.7151, 0.8614, 0.7048, 0.8614, 0.7048, 0.8614, 0.7151, 0.8614, 0.7151, 0.8614, 0.7048, 0.8614, 0.05012, 0.8614, 0.03983, 0.8614, 0.03983, 0.8511, 0.03983, 0.649, 0.03983, 0.6387, 0.05012, 0.6387, 0.7048, 0.6387, 0.7151, 0.6387, 0.7151, 0.649, 0.7151, 0.8511, 0.05012, 0.8614, 0.03983, 0.8614, 0.03983, 0.8614, 0.05012, 0.8614, 0.05012, 0.6387, 0.7048, 0.6387, 0.7048, 0.6387, 0.05012, 0.6387, 0.7151, 0.8511, 0.7151, 0.8614, 0.7151, 0.8614, 0.7151, 0.8511, 0.7048, 0.6387, 0.7151, 0.6387, 0.7151, 0.6387, 0.7048, 0.6387, 0.7442, 0.8623, 0.7442, 0.9952, 0.7151, 0.8614, 0.03983, 0.649, 0.00222, 0.8623, 0.00222, 0.546, 0.03983, 0.6387, 0.03983, 0.649, 0.03983, 0.8511, 0.00222, 0.8623, 0.00222, 0.9952, 0.00222, 0.8623, 0.03983, 0.8511, 0.03983, 0.8614, 0.00222, 0.9952, 0.05012, 0.8614, 0.7048, 0.8614, 0.7442, 0.9952, 0.00222, 0.9952, 0.03983, 0.8614, 0.05012, 0.8614, 0.7151, 0.8614, 0.7442, 0.9952, 0.7048, 0.8614])
me_wall_001.materials.append(mat_material_001)
me_wall_001.use_remesh_preserve_volume = False
me_wall_001.use_remesh_preserve_attributes = False
me_wall_001.use_mirror_vertex_groups = False
me_wall_001.update()

# ---- objects
ob_door = bpy.data.objects.new('Door', me_door_001)
ob_panel = bpy.data.objects.new('Panel', me_panel_001)
ob_handle = bpy.data.objects.new('Handle', me_handle)
ob_wall = bpy.data.objects.new('Wall', me_wall_001)
ob_lamp = bpy.data.objects.new('Lamp', light_lamp)
ob_camera = bpy.data.objects.new('Camera', cam_camera)

# ---- transforms, parenting, visibility, modifiers, constraints
ob_door.location = (1.92, -1.721, 1.194)
ob_door.rotation_euler = (0.0, -0.0, 3.142)
ob_door.lineart.crease_threshold = 0.0
_m = ob_door.modifiers.new('Auto Smooth', 'NODES')
_m.node_group = ng_auto_smooth
_gi = [s.identifier for s in ng_auto_smooth.interface.items_tree if s.item_type == 'SOCKET' and s.in_out == 'INPUT']
_m[_gi[1]] = 0.5236  # Angle
ob_panel.parent = ob_door
ob_panel.matrix_parent_inverse = Matrix(((-1.0, -3.258e-07, 0.0, 1.92), (2.98e-07, -1.0, 0.0, -1.833), (0.0, 0.0, 1.0, -1.194), (0.0, 0.0, 0.0, 1.0)))
ob_panel.location = (2.325, -1.973, 0.0)
ob_panel.rotation_euler = (0.0, -0.0, -3.142)
ob_panel.lock_location = (True, True, True)
ob_panel.lock_rotation = (True, True, False)
ob_panel.lock_scale = (True, True, True)
ob_panel.lineart.crease_threshold = 0.0
_m = ob_panel.modifiers.new('Auto Smooth', 'NODES')
_m.node_group = ng_auto_smooth
_gi = [s.identifier for s in ng_auto_smooth.interface.items_tree if s.item_type == 'SOCKET' and s.in_out == 'INPUT']
_m[_gi[1]] = 0.5236  # Angle
ob_handle.parent = ob_panel
ob_handle.location = (0.74, 0.0, 1.003)
ob_handle.lineart.crease_threshold = 0.0
_m = ob_handle.modifiers.new('Auto Smooth', 'NODES')
_m.node_group = ng_auto_smooth
_gi = [s.identifier for s in ng_auto_smooth.interface.items_tree if s.item_type == 'SOCKET' and s.in_out == 'INPUT']
_m[_gi[1]] = 0.5236  # Angle
ob_wall.location = (-3.376, -1.847, 0.0)
ob_wall.scale = (0.8336, 0.7231, 1.0)
ob_wall.lineart.crease_threshold = 0.0
_m = ob_wall.modifiers.new('Auto Smooth', 'NODES')
_m.node_group = ng_auto_smooth
_gi = [s.identifier for s in ng_auto_smooth.interface.items_tree if s.item_type == 'SOCKET' and s.in_out == 'INPUT']
_m[_gi[1]] = 0.2094  # Angle
ob_lamp.location = (4.076, 1.005, 5.904)
ob_lamp.rotation_euler = (0.6503, 0.05522, 1.866)
ob_lamp.lock_rotations_4d = False
ob_lamp.empty_display_type = 'ARROWS'
ob_lamp.color = (0.0, 0.0, 0.0, 0.0)
ob_lamp.lineart.crease_threshold = 0.0
ob_camera.location = (7.481, -6.508, 5.344)
ob_camera.rotation_euler = (1.109, 0.0, 0.8149)
ob_camera.lock_rotations_4d = False
ob_camera.empty_display_type = 'ARROWS'
ob_camera.color = (0.0, 0.0, 0.0, 0.0)
ob_camera.display_type = 'WIRE'
ob_camera.lineart.crease_threshold = 0.0

# ---- collection membership
col_collection_1.objects.link(ob_door)
col_collection_1.objects.link(ob_panel)
col_collection_1.objects.link(ob_handle)
col_collection_1.objects.link(ob_wall)
col_collection_1.objects.link(ob_lamp)
col_collection_1.objects.link(ob_camera)

# ---- scene / render settings (as saved in the file)
scene.camera = ob_camera
scene.frame_start = 1; scene.frame_end = 250; scene.frame_set(1)
scene.render.engine = 'BLENDER_EEVEE_NEXT'
scene.render.resolution_percentage = 50
scene.render.dither_intensity = 0.0
scene.cycles.use_denoising = False
scene.cycles.samples = 128
scene.cycles.sampling_pattern = 'TABULATED_SOBOL'
scene.cycles.use_adaptive_sampling = False
scene.cycles.use_light_tree = False
scene.cycles.blur_glossy = 0.0
scene.cycles.sample_clamp_indirect = 0.0
scene.view_settings.view_transform = 'Standard'
bpy.context.view_layer.update()
